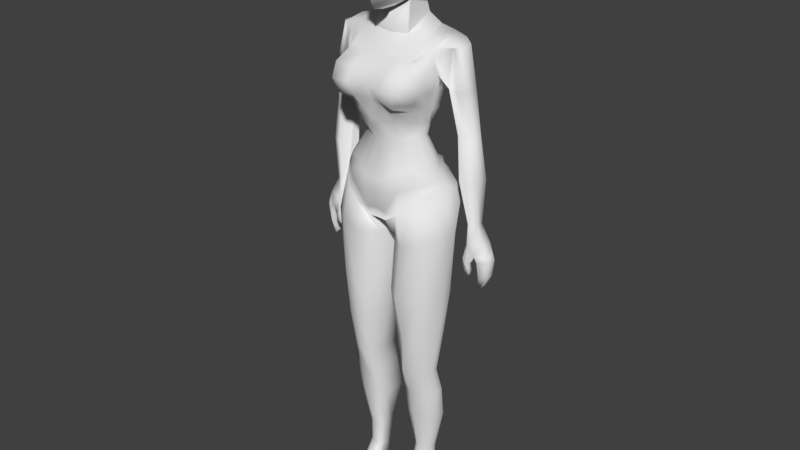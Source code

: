 # Source: NPC1.blend  (saved by Blender 2.78.0; exported with 4.5.12 LTS)
import bpy
from mathutils import Matrix  # noqa: F401  (used for matrix-valued properties, if any)

bpy.ops.wm.read_factory_settings(use_empty=True)
scene = bpy.context.scene
scene.name = 'Scene'

# ---- collections
col_collection_1 = bpy.data.collections.new('Collection 1'); scene.collection.children.link(col_collection_1)

# ---- materials (node trees are filled in below, after node groups)
mat_material = bpy.data.materials.new('Material')
mat_material.alpha_threshold = 0.0
mat_material.use_transparent_shadow = False
mat_material.roughness = 0.5
mat_material.line_color = (0.0, 0.0, 0.0, 1.0)

# ---- material node trees

# ---- world
world_world = bpy.data.worlds.new('World'); scene.world = world_world
world_world.color = (0.05088, 0.05088, 0.05088)
world_world.use_sun_shadow = False
world_world.sun_shadow_jitter_overblur = 0.0
world_world.cycles.sampling_method = 'MANUAL'

# ---- meshes
me_cube_001 = bpy.data.meshes.new('Cube.001')
me_cube_001.from_pydata([], [], [])
me_cube_001.use_remesh_preserve_volume = False
me_cube_001.use_remesh_preserve_attributes = False
me_cube_001.use_mirror_vertex_groups = False
me_cube_001.update()
me_cube = bpy.data.meshes.new('Cube')
me_cube.from_pydata([(0.1577, 0.04931, 1.105), (0.1483, -0.03827, 1.107), (0.1527, 0.08964, 1.473), (0.1537, -0.02309, 1.466), (0.0001987, 0.1248, 0.9865), (0.0001987, -0.07925, 1.003), (0.0001987, 0.09695, 1.558), (0.0001987, -0.07237, 1.482), (0.1295, 0.0319, 1.157), (0.09587, 0.02026, 1.252), (0.1406, 0.04666, 1.403), (0.1318, -0.03926, 1.156), (0.08405, -0.01631, 1.251), (0.1407, -0.03292, 1.398), (0.0001987, 0.1, 1.159), (0.0001987, 0.05467, 1.251), (0.0001987, 0.1048, 1.413), (0.0001987, -0.1243, 1.414), (0.0001987, -0.07302, 1.245), (0.0001987, -0.1024, 1.134), (0.06612, 0.1446, 1.012), (0.07027, -0.08602, 1.032), (0.09914, 0.09731, 1.525), (0.1079, -0.06781, 1.482), (0.06463, -0.08522, 1.162), (0.05042, -0.0532, 1.249), (0.1112, -0.1368, 1.412), (0.06683, 0.09539, 1.385), (0.06455, 0.05207, 1.249), (0.07082, 0.09207, 1.164), (0.0001987, 0.1179, 0.9935), (0.02652, -0.08122, 1.002), (0.04984, 0.1027, 1.542), (0.05452, -0.07423, 1.479), (0.03342, -0.103, 1.136), (0.02784, -0.06684, 1.246), (0.05446, -0.1458, 1.416), (0.02477, 0.09976, 1.385), (0.0418, 0.05248, 1.25), (0.03413, 0.1119, 1.161), (0.1498, 0.114, 1.063), (0.1228, -0.06504, 1.067), (0.1499, 0.09445, 1.513), (0.1495, -0.02632, 1.495), (0.106, -0.06062, 1.168), (0.07065, -0.03484, 1.249), (0.1447, -0.07351, 1.402), (0.1079, 0.07429, 1.406), (0.08325, 0.03299, 1.25), (0.09787, 0.06638, 1.173), (0.1498, 0.07255, 1.436), (0.1546, -0.01355, 1.444), (0.0001987, 0.1198, 1.484), (0.0001987, -0.09147, 1.458), (0.09795, 0.1165, 1.475), (0.1185, -0.1122, 1.451), (0.04271, 0.1174, 1.473), (0.05619, -0.112, 1.453), (0.1419, -0.04649, 1.447), (0.1342, 0.09422, 1.454), (0.1289, 0.03541, 1.357), (0.1177, -0.02845, 1.359), (0.0001987, 0.08962, 1.359), (0.0001987, -0.1055, 1.368), (0.05952, 0.0849, 1.338), (0.0907, -0.1327, 1.374), (0.023, 0.09133, 1.337), (0.04342, -0.1265, 1.377), (0.1078, -0.06559, 1.364), (0.09803, 0.05712, 1.356), (0.0001987, -0.1114, 1.326), (0.07023, -0.09992, 1.35), (0.03411, -0.1067, 1.343), (0.09521, -0.05972, 1.34), (0.1245, 0.03263, 1.331), (0.1148, -0.02703, 1.334), (0.0001987, 0.08695, 1.328), (0.05681, 0.07774, 1.314), (0.0241, 0.08668, 1.313), (0.09388, 0.05142, 1.328), (0.0001987, -0.1056, 1.288), (0.06377, -0.09101, 1.313), (0.02486, -0.1002, 1.307), (0.08397, -0.02777, 1.294), (0.1022, 0.02789, 1.291), (0.09782, -0.008252, 1.293), (0.0001987, 0.06944, 1.285), (0.06302, 0.05821, 1.285), (0.03956, 0.06238, 1.284), (0.08583, 0.04073, 1.288), (0.0001987, -0.1046, 1.093), (0.141, 0.03817, 1.141), (0.1373, -0.04042, 1.14), (0.0001987, 0.132, 1.117), (0.0767, -0.09384, 1.138), (0.07858, 0.1139, 1.151), (0.03375, -0.1049, 1.099), (0.03351, 0.1273, 1.126), (0.1026, 0.07855, 1.154), (0.1097, -0.05949, 1.147), (0.0001987, -0.09116, 1.04), (0.0819, -0.09503, 1.11), (0.03098, -0.09128, 1.034), (0.1163, -0.06534, 1.122), (0.1477, 0.04379, 1.129), (0.1421, -0.03946, 1.129), (0.0001987, 0.1262, 1.045), (0.08259, 0.1283, 1.123), (0.03583, 0.1474, 1.022), (0.1182, 0.09201, 1.129), (0.1555, 0.001388, 1.107), (0.1346, -0.001878, 1.157), (0.0932, 0.005925, 1.251), (0.142, 0.003859, 1.398), (0.05081, -0.00369, 1.629), (0.05563, -0.01798, 1.539), (0.1493, 0.01001, 1.43), (0.1293, 0.001571, 1.355), (0.1213, 0.001948, 1.331), (0.1063, 0.008667, 1.291), (0.1418, -0.001204, 1.142), (0.1479, 3.335e-05, 1.13), (0.0001987, 0.09695, 1.558), (0.04984, 0.1027, 1.542), (0.0001987, -0.07237, 1.482), (0.09914, 0.09731, 1.525), (0.1079, -0.06781, 1.482), (0.05452, -0.07423, 1.479), (0.0001987, 0.004213, 0.9966), (0.0001987, -0.07925, 1.003), (0.05291, 0.07769, 1.577), (0.0001987, 0.09695, 1.558), (0.04984, 0.1027, 1.542), (0.09923, 0.09743, 1.525), (0.07027, -0.08602, 1.032), (0.0001987, 0.09695, 1.558), (0.04984, 0.1027, 1.542), (0.0001987, -0.07237, 1.482), (0.1079, -0.06781, 1.482), (0.05452, -0.07423, 1.479), (0.04948, 0.05812, 1.644), (0.02652, -0.08122, 1.002), (0.0001987, -0.07237, 1.482), (0.05452, -0.07423, 1.479), (0.05755, -0.05423, 1.499), (0.0001987, -0.05318, 1.502), (0.0001987, -0.02585, 1.535), (0.1094, -0.01108, 1.528), (0.1089, -0.05313, 1.493), (0.1012, 0.06835, 1.556), (0.05291, 0.07769, 1.577), (0.05563, -0.01798, 1.539), (0.14, 0.07651, 1.544), (0.1012, 0.06835, 1.556), (0.1472, -0.01428, 1.516), (0.1089, -0.05313, 1.493), (0.1094, -0.01108, 1.528), (0.146, 0.01588, 1.535), (0.05291, 0.07769, 1.577), (0.0001987, 0.08378, 1.583), (0.0001987, -0.02585, 1.535), (0.05563, -0.01798, 1.539), (0.0001987, -0.02585, 1.535), (0.02501, 0.00296, 0.9961), (0.05563, -0.01798, 1.539), (0.0001987, -0.02585, 1.535), (0.05563, -0.01798, 1.539), (0.04948, 0.05812, 1.644), (0.0001987, 0.07926, 1.635), (0.0001987, -0.02876, 1.597), (0.05081, -0.00369, 1.629), (0.0001987, 0.1248, 0.9865), (0.0001987, 0.1179, 0.9935), (0.1228, -0.06504, 1.067), (0.2043, 0.06138, 1.522), (0.2581, 0.06365, 1.012), (0.2066, 0.02423, 1.518), (0.2581, 0.03586, 1.012), (0.2279, 0.05988, 1.008), (0.2279, 0.0385, 1.008), (0.2316, 0.01916, 1.403), (0.2457, 0.03225, 1.272), (0.2625, 0.02643, 1.144), (0.2223, 0.06661, 1.402), (0.2457, 0.06245, 1.272), (0.2625, 0.07024, 1.144), (0.1624, 0.05989, 1.4), (0.1878, 0.05872, 1.265), (0.1985, 0.06262, 1.135), (0.1994, 0.03006, 1.136), (0.1879, 0.03564, 1.265), (0.1644, 0.02209, 1.398), (0.2279, 0.05988, 1.008), (0.2279, 0.0385, 1.008), (0.1624, 0.05932, 1.4), (0.1878, 0.05872, 1.265), (0.1985, 0.06262, 1.135), (0.1994, 0.03006, 1.136), (0.1879, 0.03564, 1.265), (0.1644, 0.02209, 1.398), (0.1874, 0.006171, 1.52), (0.239, 0.0277, 1.014), (0.1815, 0.07278, 1.534), (0.2399, 0.07209, 1.014), (0.2328, 0.08893, 1.144), (0.2231, 0.08895, 1.273), (0.2001, 0.08511, 1.406), (0.232, 0.01452, 1.141), (0.2223, 0.0192, 1.27), (0.2042, 0.004317, 1.403), (0.1873, 0.006416, 1.52), (0.239, 0.0277, 1.014), (0.1805, 0.07307, 1.532), (0.2399, 0.07209, 1.014), (0.2328, 0.08893, 1.144), (0.2231, 0.08895, 1.273), (0.2, 0.08496, 1.406), (0.232, 0.01452, 1.141), (0.2223, 0.0192, 1.27), (0.2042, 0.004273, 1.403), (0.2457, 0.03225, 1.272), (0.2457, 0.06245, 1.272), (0.1878, 0.05872, 1.265), (0.1879, 0.03564, 1.265), (0.1878, 0.05872, 1.265), (0.1879, 0.03564, 1.265), (0.2231, 0.08895, 1.273), (0.2223, 0.0192, 1.27), (0.2231, 0.08895, 1.273), (0.2223, 0.0192, 1.27), (0.2429, 0.01925, 0.9493), (0.2842, 0.03081, 0.9597), (0.2842, 0.06931, 0.9597), (0.251, 0.08101, 0.9564), (0.2284, 0.06409, 0.9455), (0.2267, 0.03511, 0.9447), (0.2788, 0.01462, 0.9107), (0.3061, 0.03669, 0.9109), (0.3061, 0.06388, 0.9109), (0.2796, 0.08975, 0.904), (0.2725, 0.06019, 0.9035), (0.2725, 0.03927, 0.9035), (0.2795, 0.02282, 0.8611), (0.3009, 0.03915, 0.8584), (0.3009, 0.06176, 0.8584), (0.2803, 0.08536, 0.8606), (0.2776, 0.05869, 0.8634), (0.2776, 0.0413, 0.8634), (0.2744, 0.03272, 0.8162), (0.2862, 0.03937, 0.8278), (0.2862, 0.06198, 0.8278), (0.2751, 0.06884, 0.8166), (0.2738, 0.05891, 0.827), (0.2738, 0.04151, 0.827), (0.2693, 0.08659, 0.923), (0.2566, 0.0616, 0.9187), (0.267, 0.01658, 0.9265), (0.2982, 0.03457, 0.9285), (0.2982, 0.06584, 0.9285), (0.2564, 0.0374, 0.9178), (0.2693, 0.08659, 0.923), (0.2566, 0.0616, 0.9187), (0.2982, 0.03457, 0.9285), (0.2982, 0.06584, 0.9285), (0.2436, 0.02207, 0.8546), (0.2436, 0.03321, 0.8648), (0.2527, 0.01748, 0.8643), (0.2527, 0.0327, 0.873), (0.2348, 0.01748, 0.8751), (0.2348, 0.03117, 0.8817), (0.2506, 0.03117, 0.8893), (0.2506, 0.01341, 0.8877), (0.2328, 0.01137, 0.9135), (0.2328, 0.03321, 0.9089), (0.2514, 0.03219, 0.8984), (0.2514, 0.01341, 0.8994), (0.1483, -0.03827, 1.107), (0.06612, 0.1446, 1.012), (0.1555, 0.001388, 1.107), (0.1498, 0.114, 1.063), (0.1643, 0.02633, 1.398), (0.1577, 0.04931, 1.105), (0.0952, 0.02039, 0.1926), (0.1819, 0.04283, 0.9657), (0.1814, -0.003605, 0.9747), (0.01226, 0.007012, 0.9109), (0.148, 0.08065, 0.9539), (0.1752, -0.04969, 0.9691), (0.1382, -0.07683, 0.9582), (0.02639, 0.08808, 0.9541), (0.08071, -0.08283, 0.9366), (0.02813, -0.04191, 0.935), (0.06761, 0.1099, 0.9432), (0.1764, 0.0314, 0.7743), (0.1729, 0.003622, 0.7785), (0.01898, -0.0002862, 0.7794), (0.1512, 0.06977, 0.7705), (0.1664, -0.04039, 0.7772), (0.1387, -0.0716, 0.7721), (0.02586, 0.0701, 0.7762), (0.0752, -0.09739, 0.7667), (0.03138, -0.06305, 0.7743), (0.07403, 0.09003, 0.7666), (0.1723, 0.008344, 0.6418), (0.1685, -0.004865, 0.645), (0.03526, -0.000481, 0.6359), (0.1338, 0.04502, 0.6352), (0.1609, -0.03698, 0.6426), (0.1264, -0.06841, 0.6373), (0.03604, 0.06249, 0.6332), (0.08589, -0.07862, 0.6396), (0.04538, -0.05333, 0.6381), (0.08341, 0.07502, 0.6355), (0.1493, 0.008392, 0.5022), (0.1466, -0.005982, 0.5031), (0.05476, -0.006123, 0.5014), (0.1209, 0.03686, 0.5039), (0.14, -0.02941, 0.5029), (0.1207, -0.04823, 0.5059), (0.05176, 0.05107, 0.5013), (0.08004, -0.06799, 0.5034), (0.05895, -0.04695, 0.5035), (0.0806, 0.05036, 0.5077), (0.1576, 0.02629, 0.4216), (0.155, 0.007667, 0.4219), (0.05259, 0.001155, 0.4213), (0.1217, 0.06334, 0.4194), (0.1456, -0.01833, 0.4213), (0.1158, -0.03245, 0.4188), (0.05002, 0.0646, 0.4277), (0.08345, -0.03576, 0.4146), (0.06126, -0.02996, 0.4176), (0.0795, 0.07881, 0.4206), (0.1572, 0.03643, 0.3258), (0.1514, 0.01366, 0.324), (0.04646, 0.004254, 0.3269), (0.1327, 0.06011, 0.3255), (0.1441, -0.003175, 0.325), (0.118, -0.01902, 0.3257), (0.04454, 0.07957, 0.3293), (0.08459, -0.02431, 0.3283), (0.06109, -0.01639, 0.3276), (0.08316, 0.09333, 0.3268), (0.1274, 0.03799, 0.1908), (0.124, 0.02329, 0.1905), (0.06556, 0.02175, 0.1885), (0.1075, 0.05695, 0.1854), (0.1175, 0.01142, 0.1908), (0.1049, 0.002461, 0.1924), (0.06448, 0.05831, 0.1857), (0.08621, -0.001683, 0.1917), (0.07127, 0.009004, 0.1899), (0.08509, 0.06475, 0.1844), (0.09174, -0.1298, 0.0164), (0.1095, -0.1289, 0.01802), (0.1254, 0.0341, 0.1132), (0.1215, 0.02248, 0.1141), (0.06335, 0.01729, 0.1162), (0.1047, 0.052, 0.1105), (0.1153, 0.01067, 0.1149), (0.1024, 0.003328, 0.1183), (0.06636, 0.04341, 0.1156), (0.08395, -0.0006511, 0.1182), (0.06441, -4.171e-05, 0.12), (0.08279, 0.0541, 0.1129), (0.1312, 0.03728, 0.08067), (0.1272, 0.01775, 0.08714), (0.06902, 0.01307, 0.08838), (0.1116, 0.0502, 0.07222), (0.121, 0.006987, 0.09193), (0.108, -0.006499, 0.09728), (0.07568, 0.04944, 0.07476), (0.08947, -0.01045, 0.09775), (0.06987, -0.009435, 0.09834), (0.08897, 0.05792, 0.06715), (0.1409, 0.02479, 0.02854), (0.1342, 0.0005376, 0.0501), (0.06057, -0.008706, 0.05458), (0.1167, 0.05818, 0.02563), (0.1226, -0.01542, 0.05842), (0.1048, -0.03317, 0.06532), (0.07008, 0.04947, 0.02458), (0.08806, -0.03817, 0.06829), (0.06681, -0.03635, 0.06682), (0.09225, 0.0641, 0.02478), (0.1481, -0.08704, 0.01294), (0.1399, -0.1015, 0.02725), (0.04676, -0.1007, 0.02418), (0.1102, -0.07702, 0.008504), (0.1216, -0.1079, 0.03739), (0.107, -0.112, 0.03845), (0.0555, -0.0756, 0.006532), (0.09423, -0.1142, 0.03965), (0.06746, -0.1137, 0.03753), (0.09454, -0.08457, 0.007882), (0.126, -0.1175, 0.01062), (0.1262, -0.128, 0.02106), (0.06282, -0.1371, 0.01923), (0.1122, -0.116, 0.009417), (0.1159, -0.1333, 0.0274), (0.1069, -0.1322, 0.02862), (0.06447, -0.1264, 0.007676), (0.09053, -0.1346, 0.02685), (0.06808, -0.1352, 0.02841), (0.09893, -0.1148, 0.007519), (0.1221, -0.05859, 0.04861), (0.1058, -0.06994, 0.05278), (0.1137, -0.006728, 0.02153), (0.09094, -0.07365, 0.05492), (0.06711, -0.07244, 0.05315), (0.06781, -0.01102, 0.02359), (0.09435, -0.007035, 0.02255), (0.1368, -0.0471, 0.03943), (0.1462, -0.0273, 0.02273), (0.05413, -0.05162, 0.04039), (0.04948, 0.05812, 1.644), (0.0001987, 0.07926, 1.635), (0.0001987, -0.02876, 1.597), (0.05081, -0.00369, 1.629), (0.04665, 0.01947, 1.881), (0.0001987, 0.07806, 1.88), (0.0001987, -0.1032, 1.856), (0.02641, -0.04952, 1.873), (0.04865, 0.05248, 1.658), (0.1176, 0.07746, 1.67), (0.1474, 0.08907, 1.735), (0.1298, 0.08954, 1.798), (0.0965, 0.06995, 1.852), (0.08749, -0.04995, 1.833), (0.07653, -0.04002, 1.76), (0.08082, -0.0301, 1.728), (0.07489, -0.02017, 1.675), (0.04992, -0.02696, 1.631), (0.0001987, 0.08475, 1.651), (0.0001987, 0.1471, 1.676), (0.0001987, 0.177, 1.737), (0.0001987, 0.1591, 1.811), (0.0001987, 0.1368, 1.848), (0.0001987, -0.1151, 1.781), (0.0001987, -0.1151, 1.75), (0.0001987, -0.1304, 1.691), (0.0001987, -0.1086, 1.647), (0.0001987, -0.09141, 1.611)], [(133, 125), (162, 164), (165, 166), (43, 42), (3, 2), (282, 346), (344, 282), (348, 282), (350, 282), (282, 352), (282, 345)], [(115, 130, 140, 114), (108, 30, 4, 106), (57, 33, 7, 53), (126, 43, 154, 155), (110, 1, 276, 278), (96, 34, 19, 90), (34, 35, 18, 19), (67, 36, 17, 63), (56, 37, 16, 52), (88, 38, 15, 86), (38, 39, 14, 15), (120, 111, 11, 92), (111, 112, 12, 11), (117, 113, 13, 61), (48, 49, 29, 28), (89, 48, 28, 87), (59, 47, 27, 54), (68, 46, 26, 65), (44, 45, 25, 24), (99, 44, 24, 94), (21, 31, 141, 134), (58, 43, 23, 55), (109, 40, 20, 107), (28, 29, 39, 38), (87, 28, 38, 88), (54, 27, 37, 56), (65, 26, 36, 67), (24, 25, 35, 34), (94, 24, 34, 96), (4, 30, 172, 171), (136, 135, 159, 158), (55, 23, 33, 57), (107, 20, 30, 108), (104, 0, 40, 109), (51, 3, 43, 58), (1, 41, 173, 276), (92, 11, 44, 99), (11, 12, 45, 44), (61, 13, 46, 68), (50, 10, 47, 59), (84, 9, 48, 89), (9, 8, 49, 48), (2, 50, 59, 42), (13, 51, 58, 46), (26, 55, 57, 36), (22, 54, 56, 32), (46, 58, 55, 26), (42, 59, 54, 22), (32, 56, 52, 6), (36, 57, 53, 17), (113, 116, 51, 13), (10, 60, 69, 47), (75, 61, 68, 73), (71, 65, 67, 72), (27, 64, 66, 37), (73, 68, 65, 71), (47, 69, 64, 27), (118, 117, 61, 75), (37, 66, 62, 16), (72, 67, 63, 70), (82, 72, 70, 80), (119, 118, 75, 85), (83, 73, 71, 81), (81, 71, 72, 82), (85, 75, 73, 83), (60, 74, 79, 69), (64, 77, 78, 66), (69, 79, 77, 64), (66, 78, 76, 62), (12, 85, 83, 45), (25, 81, 82, 35), (45, 83, 81, 25), (112, 119, 85, 12), (35, 82, 80, 18), (74, 84, 89, 79), (77, 87, 88, 78), (79, 89, 87, 77), (78, 88, 86, 76), (105, 92, 99, 103), (8, 91, 98, 49), (29, 95, 97, 39), (101, 94, 96, 102), (49, 98, 95, 29), (103, 99, 94, 101), (121, 120, 92, 105), (102, 96, 90, 100), (39, 97, 93, 14), (31, 102, 100, 5), (110, 121, 105, 1), (41, 103, 101, 21), (21, 101, 102, 31), (1, 105, 103, 41), (91, 104, 109, 98), (95, 107, 108, 97), (98, 109, 107, 95), (97, 108, 106, 93), (0, 104, 121, 110), (104, 91, 120, 121), (9, 84, 119, 112), (84, 74, 118, 119), (74, 60, 117, 118), (10, 50, 116, 113), (30, 20, 277, 172), (42, 125, 153, 152), (0, 110, 278, 281), (23, 43, 126), (40, 0, 281, 279), (60, 10, 113, 117), (8, 9, 112, 111), (91, 8, 111, 120), (41, 21, 134, 173), (33, 23, 126, 127), (32, 6, 122, 123), (7, 33, 144, 145), (123, 122, 131, 132), (33, 7, 124, 127), (276, 173, 288, 287), (42, 22, 125), (134, 141, 291, 290), (132, 131, 135, 136), (127, 126, 138, 139), (127, 124, 137, 139), (139, 137, 142, 143), (151, 146, 145, 144), (147, 151, 144, 148), (149, 150, 151, 147), (157, 156, 155, 154), (152, 153, 156, 157), (22, 32, 150, 149), (33, 23, 148, 144), (169, 170, 418, 417), (158, 159, 168, 167), (160, 161, 170, 169), (277, 279, 286, 292), (202, 152, 157, 154, 200), (175, 177, 231, 232), (206, 202, 174, 183), (183, 174, 176, 180), (50, 186, 194), (178, 179, 193, 192), (179, 189, 197, 193), (175, 185, 182, 177), (185, 184, 181, 182), (184, 183, 180, 181), (203, 204, 185, 175), (204, 205, 184, 185), (205, 206, 183, 184), (201, 207, 189, 179), (207, 208, 190, 189), (208, 209, 191, 190), (193, 197, 196, 192), (197, 198, 195, 196), (198, 199, 280, 194, 195), (188, 178, 192, 196), (189, 190, 198, 197), (186, 187, 195, 194), (190, 191, 199, 198), (187, 188, 196, 195), (181, 180, 209, 208), (182, 181, 208, 207), (177, 182, 207, 201), (187, 186, 206, 205), (188, 187, 205, 204), (178, 188, 204, 203), (203, 175, 232, 233), (174, 202, 200, 176), (201, 207, 217, 211), (200, 202, 212, 210), (206, 202, 212, 216), (205, 206, 216, 215), (208, 209, 219, 218), (204, 205, 215, 214), (207, 208, 218, 217), (201, 203, 213, 211), (203, 204, 214, 213), (218, 208, 227, 229), (215, 205, 226, 228), (198, 195, 224, 225), (208, 181, 220, 227), (190, 198, 225, 223), (205, 187, 222, 226), (208, 190, 223, 227), (205, 184, 221, 226), (187, 195, 224, 222), (184, 181, 220, 221), (257, 256, 236, 237), (255, 254, 239, 240), (201, 179, 235, 230), (179, 178, 234, 235), (178, 203, 233, 234), (177, 201, 230, 231), (239, 238, 244, 245), (237, 236, 242, 243), (254, 258, 238, 239), (259, 255, 240, 241), (258, 257, 237, 238), (256, 259, 241, 236), (246, 245, 251, 252), (242, 247, 253, 248), (241, 240, 246, 247), (238, 237, 243, 244), (236, 241, 247, 242), (240, 239, 245, 246), (251, 250, 249, 248), (252, 251, 248, 253), (243, 242, 248, 249), (245, 244, 250, 251), (247, 246, 252, 253), (244, 243, 249, 250), (232, 231, 257, 258), (235, 234, 255, 259), (233, 232, 258, 254), (234, 233, 254, 255), (231, 230, 256, 257), (259, 255, 261), (257, 256, 262), (254, 258, 263, 260), (258, 257, 262, 263), (255, 254, 260, 261), (272, 230, 235, 273), (273, 235, 259, 274), (274, 259, 256, 275), (275, 256, 230, 272), (265, 267, 266, 264), (266, 271, 268, 264), (267, 270, 271, 266), (265, 269, 270, 267), (264, 268, 269, 265), (271, 275, 272, 268), (270, 274, 275, 271), (269, 273, 274, 270), (268, 272, 273, 269), (280, 116, 50, 194), (191, 51, 199), (163, 172, 289, 285), (180, 176, 210, 219), (163, 141, 129, 128), (3, 51, 191, 209, 219, 210, 200, 154, 43), (42, 152, 202, 206, 186, 50, 2), (199, 51, 116, 280), (173, 134, 290, 288), (278, 276, 287, 284), (172, 163, 128, 171), (20, 40, 279, 277), (31, 5, 129, 141), (284, 287, 297, 294), (288, 290, 300, 298), (286, 283, 293, 296), (283, 284, 294, 293), (287, 288, 298, 297), (292, 286, 296, 302), (281, 278, 284, 283), (172, 277, 292, 289), (141, 163, 285, 291), (279, 281, 283, 286), (301, 295, 305, 311), (295, 299, 309, 305), (294, 297, 307, 304), (298, 300, 310, 308), (296, 293, 303, 306), (293, 294, 304, 303), (285, 289, 299, 295), (291, 285, 295, 301), (289, 292, 302, 299), (290, 291, 301, 300), (309, 312, 322, 319), (311, 305, 315, 321), (305, 309, 319, 315), (304, 307, 317, 314), (308, 310, 320, 318), (306, 303, 313, 316), (299, 302, 312, 309), (300, 301, 311, 310), (302, 296, 306, 312), (297, 298, 308, 307), (319, 322, 332, 329), (321, 315, 325, 331), (315, 319, 329, 325), (314, 317, 327, 324), (318, 320, 330, 328), (316, 313, 323, 326), (310, 311, 321, 320), (312, 306, 316, 322), (307, 308, 318, 317), (303, 304, 314, 313), (332, 326, 336, 342), (330, 331, 341, 340), (329, 332, 342, 339), (331, 325, 335, 341), (325, 329, 339, 335), (324, 327, 337, 334), (320, 321, 331, 330), (322, 316, 326, 332), (317, 318, 328, 327), (313, 314, 324, 323), (342, 336, 346, 352), (340, 341, 351, 350), (339, 342, 352, 349), (341, 335, 345, 351), (335, 339, 349, 345), (334, 337, 347, 344), (327, 328, 338, 337), (323, 324, 334, 333), (326, 323, 333, 336), (328, 330, 340, 338), (337, 338, 348, 347), (333, 334, 344, 343), (336, 333, 343, 346), (338, 340, 350, 348), (285, 291, 289), (352, 346, 358, 364), (350, 351, 363, 362), (349, 352, 364, 361), (351, 345, 357, 363), (345, 349, 361, 357), (344, 347, 359, 356), (364, 358, 368, 374), (362, 363, 373, 372), (361, 364, 374, 371), (363, 357, 367, 373), (357, 361, 371, 367), (356, 359, 369, 366), (347, 348, 360, 359), (343, 344, 356, 355), (346, 343, 355, 358), (348, 350, 362, 360), (369, 370, 380, 379), (374, 368, 378, 384), (372, 373, 383, 382), (371, 374, 384, 381), (373, 367, 377, 383), (367, 371, 381, 377), (359, 360, 370, 369), (355, 356, 366, 365), (358, 355, 365, 368), (360, 362, 372, 370), (407, 413, 385, 388), (413, 412, 386, 385), (405, 406, 390, 389), (411, 407, 388, 394), (408, 409, 393, 392), (410, 411, 394, 391), (365, 366, 376, 375), (368, 365, 375, 378), (370, 372, 382, 380), (366, 369, 379, 376), (390, 392, 402, 400), (388, 385, 395, 398), (385, 386, 396, 395), (389, 390, 400, 399), (394, 388, 398, 404), (392, 393, 403, 402), (406, 408, 392, 390), (412, 405, 389, 386), (414, 410, 391, 387), (409, 414, 387, 393), (395, 396, 354, 398), (396, 399, 400, 354), (353, 402, 403, 397), (354, 400, 402, 353), (404, 353, 397, 401), (398, 354, 353, 404), (386, 389, 399, 396), (387, 391, 401, 397), (393, 387, 397, 403), (391, 394, 404, 401), (383, 377, 414, 409), (377, 381, 410, 414), (376, 379, 405, 412), (380, 382, 408, 406), (381, 384, 411, 410), (382, 383, 409, 408), (384, 378, 407, 411), (379, 380, 406, 405), (375, 376, 412, 413), (378, 375, 413, 407), (428, 427, 419, 422), (170, 167, 415, 418), (167, 168, 416, 415), (419, 420, 421, 422), (427, 437, 420, 419), (438, 428, 422, 421), (417, 418, 432, 442), (442, 432, 431, 441), (441, 431, 430, 440), (440, 430, 429, 439), (439, 429, 428, 438), (415, 416, 433, 423), (423, 433, 434, 424), (424, 434, 435, 425), (425, 435, 436, 426), (426, 436, 437, 427), (418, 415, 423, 432), (432, 423, 424, 431), (431, 424, 425, 430), (430, 425, 426, 429), (429, 426, 427, 428)])
me_cube.polygons.foreach_set('use_smooth', [True] * 397)
_ca = me_cube.color_attributes.new('Col', 'BYTE_COLOR', 'CORNER')
_ca.data.foreach_set('color', [1.0, 1.0, 1.0, 1.0, 1.0, 1.0, 1.0, 1.0, 1.0, 1.0, 1.0, 1.0, 1.0, 1.0, 1.0, 1.0, 1.0, 1.0, 1.0, 1.0, 1.0, 1.0, 1.0, 1.0, 1.0, 1.0, 1.0, 1.0, 1.0, 1.0, 1.0, 1.0, 1.0, 1.0, 1.0, 1.0, 1.0, 1.0, 1.0, 1.0, 1.0, 1.0, 1.0, 1.0, 1.0, 1.0, 1.0, 1.0, 1.0, 1.0, 1.0, 1.0, 1.0, 1.0, 1.0, 1.0, 1.0, 1.0, 1.0, 1.0, 1.0, 1.0, 1.0, 1.0, 1.0, 1.0, 1.0, 1.0, 1.0, 1.0, 1.0, 1.0, 1.0, 1.0, 1.0, 1.0, 1.0, 1.0, 1.0, 1.0, 1.0, 1.0, 1.0, 1.0, 1.0, 1.0, 1.0, 1.0, 1.0, 1.0, 1.0, 1.0, 1.0, 1.0, 1.0, 1.0, 1.0, 1.0, 1.0, 1.0, 1.0, 1.0, 1.0, 1.0, 1.0, 1.0, 1.0, 1.0, 1.0, 1.0, 1.0, 1.0, 1.0, 1.0, 1.0, 1.0, 1.0, 1.0, 1.0, 1.0, 1.0, 1.0, 1.0, 1.0, 1.0, 1.0, 1.0, 1.0, 1.0, 1.0, 1.0, 1.0, 1.0, 1.0, 1.0, 1.0, 1.0, 1.0, 1.0, 1.0, 1.0, 1.0, 1.0, 1.0, 1.0, 1.0, 1.0, 1.0, 1.0, 1.0, 1.0, 1.0, 1.0, 1.0, 1.0, 1.0, 1.0, 1.0, 1.0, 1.0, 1.0, 1.0, 1.0, 1.0, 1.0, 1.0, 1.0, 1.0, 1.0, 1.0, 1.0, 1.0, 1.0, 1.0, 1.0, 1.0, 1.0, 1.0, 1.0, 1.0, 1.0, 1.0, 1.0, 1.0, 1.0, 1.0, 1.0, 1.0, 1.0, 1.0, 1.0, 1.0, 1.0, 1.0, 1.0, 1.0, 1.0, 1.0, 1.0, 1.0, 1.0, 1.0, 1.0, 1.0, 1.0, 1.0, 1.0, 1.0, 1.0, 1.0, 1.0, 1.0, 1.0, 1.0, 1.0, 1.0, 1.0, 1.0, 1.0, 1.0, 1.0, 1.0, 1.0, 1.0, 1.0, 1.0, 1.0, 1.0, 1.0, 1.0, 1.0, 1.0, 1.0, 1.0, 1.0, 1.0, 1.0, 1.0, 1.0, 1.0, 1.0, 1.0, 1.0, 1.0, 1.0, 1.0, 1.0, 1.0, 1.0, 1.0, 1.0, 1.0, 1.0, 1.0, 1.0, 1.0, 1.0, 1.0, 1.0, 1.0, 1.0, 1.0, 1.0, 1.0, 1.0, 1.0, 1.0, 1.0, 1.0, 1.0, 1.0, 1.0, 1.0, 1.0, 1.0, 1.0, 1.0, 1.0, 1.0, 1.0, 1.0, 1.0, 1.0, 1.0, 1.0, 1.0, 1.0, 1.0, 1.0, 1.0, 1.0, 1.0, 1.0, 1.0, 1.0, 1.0, 1.0, 1.0, 1.0, 1.0, 1.0, 1.0, 1.0, 1.0, 1.0, 1.0, 1.0, 1.0, 1.0, 1.0, 1.0, 1.0, 1.0, 1.0, 1.0, 1.0, 1.0, 1.0, 1.0, 1.0, 1.0, 1.0, 1.0, 1.0, 1.0, 1.0, 1.0, 1.0, 1.0, 1.0, 1.0, 1.0, 1.0, 1.0, 1.0, 1.0, 1.0, 1.0, 1.0, 1.0, 1.0, 1.0, 1.0, 1.0, 1.0, 1.0, 1.0, 1.0, 1.0, 1.0, 1.0, 1.0, 1.0, 1.0, 1.0, 1.0, 1.0, 1.0, 1.0, 1.0, 1.0, 1.0, 1.0, 1.0, 1.0, 1.0, 1.0, 1.0, 1.0, 1.0, 1.0, 1.0, 1.0, 1.0, 1.0, 1.0, 1.0, 1.0, 1.0, 1.0, 1.0, 1.0, 1.0, 1.0, 1.0, 1.0, 1.0, 1.0, 1.0, 1.0, 1.0, 1.0, 1.0, 1.0, 1.0, 1.0, 1.0, 1.0, 1.0, 1.0, 1.0, 1.0, 1.0, 1.0, 1.0, 1.0, 1.0, 1.0, 1.0, 1.0, 1.0, 1.0, 1.0, 1.0, 1.0, 1.0, 1.0, 1.0, 1.0, 1.0, 1.0, 1.0, 1.0, 1.0, 1.0, 1.0, 1.0, 1.0, 1.0, 1.0, 1.0, 1.0, 1.0, 1.0, 1.0, 1.0, 1.0, 1.0, 1.0, 1.0, 1.0, 1.0, 1.0, 1.0, 1.0, 1.0, 1.0, 1.0, 1.0, 1.0, 1.0, 1.0, 1.0, 1.0, 1.0, 1.0, 1.0, 1.0, 1.0, 1.0, 1.0, 1.0, 1.0, 1.0, 1.0, 1.0, 1.0, 1.0, 1.0, 1.0, 1.0, 1.0, 1.0, 1.0, 1.0, 1.0, 1.0, 1.0, 1.0, 1.0, 1.0, 1.0, 1.0, 1.0, 1.0, 1.0, 1.0, 1.0, 1.0, 1.0, 1.0, 1.0, 1.0, 1.0, 1.0, 1.0, 1.0, 1.0, 1.0, 1.0, 1.0, 1.0, 1.0, 1.0, 1.0, 1.0, 1.0, 1.0, 1.0, 1.0, 1.0, 1.0, 1.0, 1.0, 1.0, 1.0, 1.0, 1.0, 1.0, 1.0, 1.0, 1.0, 1.0, 1.0, 1.0, 1.0, 1.0, 1.0, 1.0, 1.0, 1.0, 1.0, 1.0, 1.0, 1.0, 1.0, 1.0, 1.0, 1.0, 1.0, 1.0, 1.0, 1.0, 1.0, 1.0, 1.0, 1.0, 1.0, 1.0, 1.0, 1.0, 1.0, 1.0, 1.0, 1.0, 1.0, 1.0, 1.0, 1.0, 1.0, 1.0, 1.0, 1.0, 1.0, 1.0, 1.0, 1.0, 1.0, 1.0, 1.0, 1.0, 1.0, 1.0, 1.0, 1.0, 1.0, 1.0, 1.0, 1.0, 1.0, 1.0, 1.0, 1.0, 1.0, 1.0, 1.0, 1.0, 1.0, 1.0, 1.0, 1.0, 1.0, 1.0, 1.0, 1.0, 1.0, 1.0, 1.0, 1.0, 1.0, 1.0, 1.0, 1.0, 1.0, 1.0, 1.0, 1.0, 1.0, 1.0, 1.0, 1.0, 1.0, 1.0, 1.0, 1.0, 1.0, 1.0, 1.0, 1.0, 1.0, 1.0, 1.0, 1.0, 1.0, 1.0, 1.0, 1.0, 1.0, 1.0, 1.0, 1.0, 1.0, 1.0, 1.0, 1.0, 1.0, 1.0, 1.0, 1.0, 1.0, 1.0, 1.0, 1.0, 1.0, 1.0, 1.0, 1.0, 1.0, 1.0, 1.0, 1.0, 1.0, 1.0, 1.0, 1.0, 1.0, 1.0, 1.0, 1.0, 1.0, 1.0, 1.0, 1.0, 1.0, 1.0, 1.0, 1.0, 1.0, 1.0, 1.0, 1.0, 1.0, 1.0, 1.0, 1.0, 1.0, 1.0, 1.0, 1.0, 1.0, 1.0, 1.0, 1.0, 1.0, 1.0, 1.0, 1.0, 1.0, 1.0, 1.0, 1.0, 1.0, 1.0, 1.0, 1.0, 1.0, 1.0, 1.0, 1.0, 1.0, 1.0, 1.0, 1.0, 1.0, 1.0, 1.0, 1.0, 1.0, 1.0, 1.0, 1.0, 1.0, 1.0, 1.0, 1.0, 1.0, 1.0, 1.0, 1.0, 1.0, 1.0, 1.0, 1.0, 1.0, 1.0, 1.0, 1.0, 1.0, 1.0, 1.0, 1.0, 1.0, 1.0, 1.0, 1.0, 1.0, 1.0, 1.0, 1.0, 1.0, 1.0, 1.0, 1.0, 1.0, 1.0, 1.0, 1.0, 1.0, 1.0, 1.0, 1.0, 1.0, 1.0, 1.0, 1.0, 1.0, 1.0, 1.0, 1.0, 1.0, 1.0, 1.0, 1.0, 1.0, 1.0, 1.0, 1.0, 1.0, 1.0, 1.0, 1.0, 1.0, 1.0, 1.0, 1.0, 1.0, 1.0, 1.0, 1.0, 1.0, 1.0, 1.0, 1.0, 1.0, 1.0, 1.0, 1.0, 1.0, 1.0, 1.0, 1.0, 1.0, 1.0, 1.0, 1.0, 1.0, 1.0, 1.0, 1.0, 1.0, 1.0, 1.0, 1.0, 1.0, 1.0, 1.0, 1.0, 1.0, 1.0, 1.0, 1.0, 1.0, 1.0, 1.0, 1.0, 1.0, 1.0, 1.0, 1.0, 1.0, 1.0, 1.0, 1.0, 1.0, 1.0, 1.0, 1.0, 1.0, 1.0, 1.0, 1.0, 1.0, 1.0, 1.0, 1.0, 1.0, 1.0, 1.0, 1.0, 1.0, 1.0, 1.0, 1.0, 1.0, 1.0, 1.0, 1.0, 1.0, 1.0, 1.0, 1.0, 1.0, 1.0, 1.0, 1.0, 1.0, 1.0, 1.0, 1.0, 1.0, 1.0, 1.0, 1.0, 1.0, 1.0, 1.0, 1.0, 1.0, 1.0, 1.0, 1.0, 1.0, 1.0, 1.0, 1.0, 1.0, 1.0, 1.0, 1.0, 1.0, 1.0, 1.0, 1.0, 1.0, 1.0, 1.0, 1.0, 1.0, 1.0, 1.0, 1.0, 1.0, 1.0, 1.0, 1.0, 1.0, 1.0, 1.0, 1.0, 1.0, 1.0, 1.0, 1.0, 1.0, 1.0, 1.0, 1.0, 1.0, 1.0, 1.0, 1.0, 1.0, 1.0, 1.0, 1.0, 1.0, 1.0, 1.0, 1.0, 1.0, 1.0, 1.0, 1.0, 1.0, 1.0, 1.0, 1.0, 1.0, 1.0, 1.0, 1.0, 1.0, 1.0, 1.0, 1.0, 1.0, 1.0, 1.0, 1.0, 1.0, 1.0, 1.0, 1.0, 1.0, 1.0, 1.0, 1.0, 1.0, 1.0, 1.0, 1.0, 1.0, 1.0, 1.0, 1.0, 1.0, 1.0, 1.0, 1.0, 1.0, 1.0, 1.0, 1.0, 1.0, 1.0, 1.0, 1.0, 1.0, 1.0, 1.0, 1.0, 1.0, 1.0, 1.0, 1.0, 1.0, 1.0, 1.0, 1.0, 1.0, 1.0, 1.0, 1.0, 1.0, 1.0, 1.0, 1.0, 1.0, 1.0, 1.0, 1.0, 1.0, 1.0, 1.0, 1.0, 1.0, 1.0, 1.0, 1.0, 1.0, 1.0, 1.0, 1.0, 1.0, 1.0, 1.0, 1.0, 1.0, 1.0, 1.0, 1.0, 1.0, 1.0, 1.0, 1.0, 1.0, 1.0, 1.0, 1.0, 1.0, 1.0, 1.0, 1.0, 1.0, 1.0, 1.0, 1.0, 1.0, 1.0, 1.0, 1.0, 1.0, 1.0, 1.0, 1.0, 1.0, 1.0, 1.0, 1.0, 1.0, 1.0, 1.0, 1.0, 1.0, 1.0, 1.0, 1.0, 1.0, 1.0, 1.0, 1.0, 1.0, 1.0, 1.0, 1.0, 1.0, 1.0, 1.0, 1.0, 1.0, 1.0, 1.0, 1.0, 1.0, 1.0, 1.0, 1.0, 1.0, 1.0, 1.0, 1.0, 1.0, 1.0, 1.0, 1.0, 1.0, 1.0, 1.0, 1.0, 1.0, 1.0, 1.0, 1.0, 1.0, 1.0, 1.0, 1.0, 1.0, 1.0, 1.0, 1.0, 1.0, 1.0, 1.0, 1.0, 1.0, 1.0, 1.0, 1.0, 1.0, 1.0, 1.0, 1.0, 1.0, 1.0, 1.0, 1.0, 1.0, 1.0, 1.0, 1.0, 1.0, 1.0, 1.0, 1.0, 1.0, 1.0, 1.0, 1.0, 1.0, 1.0, 1.0, 1.0, 1.0, 1.0, 1.0, 1.0, 1.0, 1.0, 1.0, 1.0, 1.0, 1.0, 1.0, 1.0, 1.0, 1.0, 1.0, 1.0, 1.0, 1.0, 1.0, 1.0, 1.0, 1.0, 1.0, 1.0, 1.0, 1.0, 1.0, 1.0, 1.0, 1.0, 1.0, 1.0, 1.0, 1.0, 1.0, 1.0, 1.0, 1.0, 1.0, 1.0, 1.0, 1.0, 1.0, 1.0, 1.0, 1.0, 1.0, 1.0, 1.0, 1.0, 1.0, 1.0, 1.0, 1.0, 1.0, 1.0, 1.0, 1.0, 1.0, 1.0, 1.0, 1.0, 1.0, 1.0, 1.0, 1.0, 1.0, 1.0, 1.0, 1.0, 1.0, 1.0, 1.0, 1.0, 1.0, 1.0, 1.0, 1.0, 1.0, 1.0, 1.0, 1.0, 1.0, 1.0, 1.0, 1.0, 1.0, 1.0, 1.0, 1.0, 1.0, 1.0, 1.0, 1.0, 1.0, 1.0, 1.0, 1.0, 1.0, 1.0, 1.0, 1.0, 1.0, 1.0, 1.0, 1.0, 1.0, 1.0, 1.0, 1.0, 1.0, 1.0, 1.0, 1.0, 1.0, 1.0, 1.0, 1.0, 1.0, 1.0, 1.0, 1.0, 1.0, 1.0, 1.0, 1.0, 1.0, 1.0, 1.0, 1.0, 1.0, 1.0, 1.0, 1.0, 1.0, 1.0, 1.0, 1.0, 1.0, 1.0, 1.0, 1.0, 1.0, 1.0, 1.0, 1.0, 1.0, 1.0, 1.0, 1.0, 1.0, 1.0, 1.0, 1.0, 1.0, 1.0, 1.0, 1.0, 1.0, 1.0, 1.0, 1.0, 1.0, 1.0, 1.0, 1.0, 1.0, 1.0, 1.0, 1.0, 1.0, 1.0, 1.0, 1.0, 1.0, 1.0, 1.0, 1.0, 1.0, 1.0, 1.0, 1.0, 1.0, 1.0, 1.0, 1.0, 1.0, 1.0, 1.0, 1.0, 1.0, 1.0, 1.0, 1.0, 1.0, 1.0, 1.0, 1.0, 1.0, 1.0, 1.0, 1.0, 1.0, 1.0, 1.0, 1.0, 1.0, 1.0, 1.0, 1.0, 1.0, 1.0, 1.0, 1.0, 1.0, 1.0, 1.0, 1.0, 1.0, 1.0, 1.0, 1.0, 1.0, 1.0, 1.0, 1.0, 1.0, 1.0, 1.0, 1.0, 1.0, 1.0, 1.0, 1.0, 1.0, 1.0, 1.0, 1.0, 1.0, 1.0, 1.0, 1.0, 1.0, 1.0, 1.0, 1.0, 1.0, 1.0, 1.0, 1.0, 1.0, 1.0, 1.0, 1.0, 1.0, 1.0, 1.0, 1.0, 1.0, 1.0, 1.0, 1.0, 1.0, 1.0, 1.0, 1.0, 1.0, 1.0, 1.0, 1.0, 1.0, 1.0, 1.0, 1.0, 1.0, 1.0, 1.0, 1.0, 1.0, 1.0, 1.0, 1.0, 1.0, 1.0, 1.0, 1.0, 1.0, 1.0, 1.0, 1.0, 1.0, 1.0, 1.0, 1.0, 1.0, 1.0, 1.0, 1.0, 1.0, 1.0, 1.0, 1.0, 1.0, 1.0, 1.0, 1.0, 1.0, 1.0, 1.0, 1.0, 1.0, 1.0, 1.0, 1.0, 1.0, 1.0, 1.0, 1.0, 1.0, 1.0, 1.0, 1.0, 1.0, 1.0, 1.0, 1.0, 1.0, 1.0, 1.0, 1.0, 1.0, 1.0, 1.0, 1.0, 1.0, 1.0, 1.0, 1.0, 1.0, 1.0, 1.0, 1.0, 1.0, 1.0, 1.0, 1.0, 1.0, 1.0, 1.0, 1.0, 1.0, 1.0, 1.0, 1.0, 1.0, 1.0, 1.0, 1.0, 1.0, 1.0, 1.0, 1.0, 1.0, 1.0, 1.0, 1.0, 1.0, 1.0, 1.0, 1.0, 1.0, 1.0, 1.0, 1.0, 1.0, 1.0, 1.0, 1.0, 1.0, 1.0, 1.0, 1.0, 1.0, 1.0, 1.0, 1.0, 1.0, 1.0, 1.0, 1.0, 1.0, 1.0, 1.0, 1.0, 1.0, 1.0, 1.0, 1.0, 1.0, 1.0, 1.0, 1.0, 1.0, 1.0, 1.0, 1.0, 1.0, 1.0, 1.0, 1.0, 1.0, 1.0, 1.0, 1.0, 1.0, 1.0, 1.0, 1.0, 1.0, 1.0, 1.0, 1.0, 1.0, 1.0, 1.0, 1.0, 1.0, 1.0, 1.0, 1.0, 1.0, 1.0, 1.0, 1.0, 1.0, 1.0, 1.0, 1.0, 1.0, 1.0, 1.0, 1.0, 1.0, 1.0, 1.0, 1.0, 1.0, 1.0, 1.0, 1.0, 1.0, 1.0, 1.0, 1.0, 1.0, 1.0, 1.0, 1.0, 1.0, 1.0, 1.0, 1.0, 1.0, 1.0, 1.0, 1.0, 1.0, 1.0, 1.0, 1.0, 1.0, 1.0, 1.0, 1.0, 1.0, 1.0, 1.0, 1.0, 1.0, 1.0, 1.0, 1.0, 1.0, 1.0, 1.0, 1.0, 1.0, 1.0, 1.0, 1.0, 1.0, 1.0, 1.0, 1.0, 1.0, 1.0, 1.0, 1.0, 1.0, 1.0, 1.0, 1.0, 1.0, 1.0, 1.0, 1.0, 1.0, 1.0, 1.0, 1.0, 1.0, 1.0, 1.0, 1.0, 1.0, 1.0, 1.0, 1.0, 1.0, 1.0, 1.0, 1.0, 1.0, 1.0, 1.0, 1.0, 1.0, 1.0, 1.0, 1.0, 1.0, 1.0, 1.0, 1.0, 1.0, 1.0, 1.0, 1.0, 1.0, 1.0, 1.0, 1.0, 1.0, 1.0, 1.0, 1.0, 1.0, 1.0, 1.0, 1.0, 1.0, 1.0, 1.0, 1.0, 1.0, 1.0, 1.0, 1.0, 1.0, 1.0, 1.0, 1.0, 1.0, 1.0, 1.0, 1.0, 1.0, 1.0, 1.0, 1.0, 1.0, 1.0, 1.0, 1.0, 1.0, 1.0, 1.0, 1.0, 1.0, 1.0, 1.0, 1.0, 1.0, 1.0, 1.0, 1.0, 1.0, 1.0, 1.0, 1.0, 1.0, 1.0, 1.0, 1.0, 1.0, 1.0, 1.0, 1.0, 1.0, 1.0, 1.0, 1.0, 1.0, 1.0, 1.0, 1.0, 1.0, 1.0, 1.0, 1.0, 1.0, 1.0, 1.0, 1.0, 1.0, 1.0, 1.0, 1.0, 1.0, 1.0, 1.0, 1.0, 1.0, 1.0, 1.0, 1.0, 1.0, 1.0, 1.0, 1.0, 1.0, 1.0, 1.0, 1.0, 1.0, 1.0, 1.0, 1.0, 1.0, 1.0, 1.0, 1.0, 1.0, 1.0, 1.0, 1.0, 1.0, 1.0, 1.0, 1.0, 1.0, 1.0, 1.0, 1.0, 1.0, 1.0, 1.0, 1.0, 1.0, 1.0, 1.0, 1.0, 1.0, 1.0, 1.0, 1.0, 1.0, 1.0, 1.0, 1.0, 1.0, 1.0, 1.0, 1.0, 1.0, 1.0, 1.0, 1.0, 1.0, 1.0, 1.0, 1.0, 1.0, 1.0, 1.0, 1.0, 1.0, 1.0, 1.0, 1.0, 1.0, 1.0, 1.0, 1.0, 1.0, 1.0, 1.0, 1.0, 1.0, 1.0, 1.0, 1.0, 1.0, 1.0, 1.0, 1.0, 1.0, 1.0, 1.0, 1.0, 1.0, 1.0, 1.0, 1.0, 1.0, 1.0, 1.0, 1.0, 1.0, 1.0, 1.0, 1.0, 1.0, 1.0, 1.0, 1.0, 1.0, 1.0, 1.0, 1.0, 1.0, 1.0, 1.0, 1.0, 1.0, 1.0, 1.0, 1.0, 1.0, 1.0, 1.0, 1.0, 1.0, 1.0, 1.0, 1.0, 1.0, 1.0, 1.0, 1.0, 1.0, 1.0, 1.0, 1.0, 1.0, 1.0, 1.0, 1.0, 1.0, 1.0, 1.0, 1.0, 1.0, 1.0, 1.0, 1.0, 1.0, 1.0, 1.0, 1.0, 1.0, 1.0, 1.0, 1.0, 1.0, 1.0, 1.0, 1.0, 1.0, 1.0, 1.0, 1.0, 1.0, 1.0, 1.0, 1.0, 1.0, 1.0, 1.0, 1.0, 1.0, 1.0, 1.0, 1.0, 1.0, 1.0, 1.0, 1.0, 1.0, 1.0, 1.0, 1.0, 1.0, 1.0, 1.0, 1.0, 1.0, 1.0, 1.0, 1.0, 1.0, 1.0, 1.0, 1.0, 1.0, 1.0, 1.0, 1.0, 1.0, 1.0, 1.0, 1.0, 1.0, 1.0, 1.0, 1.0, 1.0, 1.0, 1.0, 1.0, 1.0, 1.0, 1.0, 1.0, 1.0, 1.0, 1.0, 1.0, 1.0, 1.0, 1.0, 1.0, 1.0, 1.0, 1.0, 1.0, 1.0, 1.0, 1.0, 1.0, 1.0, 1.0, 1.0, 1.0, 1.0, 1.0, 1.0, 1.0, 1.0, 1.0, 1.0, 1.0, 1.0, 1.0, 1.0, 1.0, 1.0, 1.0, 1.0, 1.0, 1.0, 1.0, 1.0, 1.0, 1.0, 1.0, 1.0, 1.0, 1.0, 1.0, 1.0, 1.0, 1.0, 1.0, 1.0, 1.0, 1.0, 1.0, 1.0, 1.0, 1.0, 1.0, 1.0, 1.0, 1.0, 1.0, 1.0, 1.0, 1.0, 1.0, 1.0, 1.0, 1.0, 1.0, 1.0, 1.0, 1.0, 1.0, 1.0, 1.0, 1.0, 1.0, 1.0, 1.0, 1.0, 1.0, 1.0, 1.0, 1.0, 1.0, 1.0, 1.0, 1.0, 1.0, 1.0, 1.0, 1.0, 1.0, 1.0, 1.0, 1.0, 1.0, 1.0, 1.0, 1.0, 1.0, 1.0, 1.0, 1.0, 1.0, 1.0, 1.0, 1.0, 1.0, 1.0, 1.0, 1.0, 1.0, 1.0, 1.0, 1.0, 1.0, 1.0, 1.0, 1.0, 1.0, 1.0, 1.0, 1.0, 1.0, 1.0, 1.0, 1.0, 1.0, 1.0, 1.0, 1.0, 1.0, 1.0, 1.0, 1.0, 1.0, 1.0, 1.0, 1.0, 1.0, 1.0, 1.0, 1.0, 1.0, 1.0, 1.0, 1.0, 1.0, 1.0, 1.0, 1.0, 1.0, 1.0, 1.0, 1.0, 1.0, 1.0, 1.0, 1.0, 1.0, 1.0, 1.0, 1.0, 1.0, 1.0, 1.0, 1.0, 1.0, 1.0, 1.0, 1.0, 1.0, 1.0, 1.0, 1.0, 1.0, 1.0, 1.0, 1.0, 1.0, 1.0, 1.0, 1.0, 1.0, 1.0, 1.0, 1.0, 1.0, 1.0, 1.0, 1.0, 1.0, 1.0, 1.0, 1.0, 1.0, 1.0, 1.0, 1.0, 1.0, 1.0, 1.0, 1.0, 1.0, 1.0, 1.0, 1.0, 1.0, 1.0, 1.0, 1.0, 1.0, 1.0, 1.0, 1.0, 1.0, 1.0, 1.0, 1.0, 1.0, 1.0, 1.0, 1.0, 1.0, 1.0, 1.0, 1.0, 1.0, 1.0, 1.0, 1.0, 1.0, 1.0, 1.0, 1.0, 1.0, 1.0, 1.0, 1.0, 1.0, 1.0, 1.0, 1.0, 1.0, 1.0, 1.0, 1.0, 1.0, 1.0, 1.0, 1.0, 1.0, 1.0, 1.0, 1.0, 1.0, 1.0, 1.0, 1.0, 1.0, 1.0, 1.0, 1.0, 1.0, 1.0, 1.0, 1.0, 1.0, 1.0, 1.0, 1.0, 1.0, 1.0, 1.0, 1.0, 1.0, 1.0, 1.0, 1.0, 1.0, 1.0, 1.0, 1.0, 1.0, 1.0, 1.0, 1.0, 1.0, 1.0, 1.0, 1.0, 1.0, 1.0, 0.9911, 0.9911, 0.9911, 0.9961, 0.9911, 0.9911, 0.9911, 0.9961, 1.0, 1.0, 1.0, 1.0, 0.9911, 0.9911, 0.9911, 0.9961, 0.9911, 0.9911, 0.9911, 0.9961, 0.9911, 0.9911, 0.9911, 0.9961, 0.9911, 0.9911, 0.9911, 0.9961, 0.9911, 0.9911, 0.9911, 0.9961, 1.0, 1.0, 1.0, 1.0, 1.0, 1.0, 1.0, 1.0, 0.9911, 0.9911, 0.9911, 0.9961, 1.0, 1.0, 1.0, 1.0, 0.9911, 0.9911, 0.9911, 0.9961, 0.9911, 0.9911, 0.9911, 0.9961, 1.0, 1.0, 1.0, 1.0, 0.9911, 0.9911, 0.9911, 0.9961, 0.9911, 0.9911, 0.9911, 0.9961, 0.9911, 0.9911, 0.9911, 0.9961, 0.9911, 0.9911, 0.9911, 0.9961, 0.9911, 0.9911, 0.9911, 0.9961, 1.0, 1.0, 1.0, 1.0, 1.0, 1.0, 1.0, 1.0, 0.9911, 0.9911, 0.9911, 0.9961, 1.0, 1.0, 1.0, 1.0, 0.9911, 0.9911, 0.9911, 0.9961, 1.0, 1.0, 1.0, 1.0, 1.0, 1.0, 1.0, 1.0, 0.9911, 0.9911, 0.9911, 0.9961, 0.9911, 0.9911, 0.9911, 0.9961, 0.9911, 0.9911, 0.9911, 0.9961, 1.0, 1.0, 1.0, 1.0, 0.9911, 0.9911, 0.9911, 0.9961, 0.9911, 0.9911, 0.9911, 0.9961, 0.9911, 0.9911, 0.9911, 0.9961, 0.9911, 0.9911, 0.9911, 0.9961, 1.0, 1.0, 1.0, 1.0, 1.0, 1.0, 1.0, 1.0, 0.9911, 0.9911, 0.9911, 0.9961, 1.0, 1.0, 1.0, 1.0, 1.0, 1.0, 1.0, 1.0, 0.9911, 0.9911, 0.9911, 0.9961, 0.9911, 0.9911, 0.9911, 0.9961, 0.9911, 0.9911, 0.9911, 0.9961, 0.9911, 0.9911, 0.9911, 0.9961, 0.9911, 0.9911, 0.9911, 0.9961, 0.9911, 0.9911, 0.9911, 0.9961, 1.0, 1.0, 1.0, 1.0, 0.9911, 0.9911, 0.9911, 0.9961, 0.9911, 0.9911, 0.9911, 0.9961, 1.0, 1.0, 1.0, 1.0, 1.0, 1.0, 1.0, 1.0, 0.9911, 0.9911, 0.9911, 0.9961, 1.0, 1.0, 1.0, 1.0, 0.9911, 0.9911, 0.9911, 0.9961, 0.9911, 0.9911, 0.9911, 0.9961, 1.0, 1.0, 1.0, 1.0, 1.0, 1.0, 1.0, 1.0, 0.9911, 0.9911, 0.9911, 0.9961, 0.9911, 0.9911, 0.9911, 0.9961, 1.0, 1.0, 1.0, 1.0, 0.9911, 0.9911, 0.9911, 0.9961, 0.9911, 0.9911, 0.9911, 0.9961, 0.9911, 0.9911, 0.9911, 0.9961, 0.9911, 0.9911, 0.9911, 0.9961, 0.9911, 0.9911, 0.9911, 0.9961, 0.9911, 0.9911, 0.9911, 0.9961, 0.9911, 0.9911, 0.9911, 0.9961, 0.9911, 0.9911, 0.9911, 0.9961, 0.9911, 0.9911, 0.9911, 0.9961, 1.0, 1.0, 1.0, 1.0, 0.9911, 0.9911, 0.9911, 0.9961, 0.9911, 0.9911, 0.9911, 0.9961, 0.9911, 0.9911, 0.9911, 0.9961, 0.9911, 0.9911, 0.9911, 0.9961, 0.9911, 0.9911, 0.9911, 0.9961, 0.9911, 0.9911, 0.9911, 0.9961, 1.0, 1.0, 1.0, 1.0, 0.9911, 0.9911, 0.9911, 0.9961, 0.9911, 0.9911, 0.9911, 0.9961, 1.0, 1.0, 1.0, 1.0, 0.9911, 0.9911, 0.9911, 0.9961, 1.0, 1.0, 1.0, 1.0, 1.0, 1.0, 1.0, 1.0, 0.9911, 0.9911, 0.9911, 0.9961, 0.9911, 0.9911, 0.9911, 0.9961, 0.9911, 0.9911, 0.9911, 0.9961, 0.9911, 0.9911, 0.9911, 0.9961, 0.9911, 0.9911, 0.9911, 0.9961, 1.0, 1.0, 1.0, 1.0, 0.9911, 0.9911, 0.9911, 0.9961, 0.9911, 0.9911, 0.9911, 0.9961, 1.0, 1.0, 1.0, 1.0, 1.0, 1.0, 1.0, 1.0, 1.0, 1.0, 1.0, 1.0, 1.0, 1.0, 1.0, 1.0, 1.0, 1.0, 1.0, 1.0, 1.0, 1.0, 1.0, 1.0, 1.0, 1.0, 1.0, 1.0, 1.0, 1.0, 1.0, 1.0, 1.0, 1.0, 1.0, 1.0, 1.0, 1.0, 1.0, 1.0, 0.9911, 0.9911, 0.9911, 0.9961, 0.9911, 0.9911, 0.9911, 0.9961, 1.0, 1.0, 1.0, 1.0, 1.0, 1.0, 1.0, 1.0, 1.0, 1.0, 1.0, 1.0, 1.0, 1.0, 1.0, 1.0, 1.0, 1.0, 1.0, 1.0, 1.0, 1.0, 1.0, 1.0, 1.0, 1.0, 1.0, 1.0, 1.0, 1.0, 1.0, 1.0, 1.0, 1.0, 1.0, 1.0, 0.9911, 0.9911, 0.9911, 0.9961, 1.0, 1.0, 1.0, 1.0, 1.0, 1.0, 1.0, 1.0, 0.9911, 0.9911, 0.9911, 0.9961, 0.9911, 0.9911, 0.9911, 0.9961, 0.9911, 0.9911, 0.9911, 0.9961, 0.9911, 0.9911, 0.9911, 0.9961, 0.9911, 0.9911, 0.9911, 0.9961, 0.9911, 0.9911, 0.9911, 0.9961, 0.9911, 0.9911, 0.9911, 0.9961, 0.9911, 0.9911, 0.9911, 0.9961, 0.9911, 0.9911, 0.9911, 0.9961, 0.9911, 0.9911, 0.9911, 0.9961, 0.9911, 0.9911, 0.9911, 0.9961, 0.9911, 0.9911, 0.9911, 0.9961, 0.9911, 0.9911, 0.9911, 0.9961, 1.0, 1.0, 1.0, 1.0, 1.0, 1.0, 1.0, 1.0, 1.0, 1.0, 1.0, 1.0, 1.0, 1.0, 1.0, 1.0, 1.0, 1.0, 1.0, 1.0, 0.9911, 0.9911, 0.9911, 0.9961, 0.9911, 0.9911, 0.9911, 0.9961, 1.0, 1.0, 1.0, 1.0, 0.9911, 0.9911, 0.9911, 0.9961, 0.9911, 0.9911, 0.9911, 0.9961, 0.9911, 0.9911, 0.9911, 0.9961, 0.9911, 0.9911, 0.9911, 0.9961, 0.9911, 0.9911, 0.9911, 0.9961, 0.9911, 0.9911, 0.9911, 0.9961, 0.9911, 0.9911, 0.9911, 0.9961, 0.9911, 0.9911, 0.9911, 0.9961, 0.9911, 0.9911, 0.9911, 0.9961, 0.9911, 0.9911, 0.9911, 0.9961, 0.9911, 0.9911, 0.9911, 0.9961, 0.9911, 0.9911, 0.9911, 0.9961, 0.9911, 0.9911, 0.9911, 0.9961, 0.9911, 0.9911, 0.9911, 0.9961, 0.9911, 0.9911, 0.9911, 0.9961, 0.9911, 0.9911, 0.9911, 0.9961, 0.9911, 0.9911, 0.9911, 0.9961, 0.9911, 0.9911, 0.9911, 0.9961, 0.9911, 0.9911, 0.9911, 0.9961, 0.9911, 0.9911, 0.9911, 0.9961, 0.9911, 0.9911, 0.9911, 0.9961, 0.9911, 0.9911, 0.9911, 0.9961, 0.9911, 0.9911, 0.9911, 0.9961, 0.9911, 0.9911, 0.9911, 0.9961, 0.9911, 0.9911, 0.9911, 0.9961, 0.9911, 0.9911, 0.9911, 0.9961, 0.9911, 0.9911, 0.9911, 0.9961, 0.9911, 0.9911, 0.9911, 0.9961, 0.9911, 0.9911, 0.9911, 0.9961, 0.9911, 0.9911, 0.9911, 0.9961, 0.9911, 0.9911, 0.9911, 0.9961, 0.9911, 0.9911, 0.9911, 0.9961, 0.9911, 0.9911, 0.9911, 0.9961, 0.9911, 0.9911, 0.9911, 0.9961, 0.9911, 0.9911, 0.9911, 0.9961, 0.9911, 0.9911, 0.9911, 0.9961, 0.9911, 0.9911, 0.9911, 0.9961, 0.9911, 0.9911, 0.9911, 0.9961, 0.9911, 0.9911, 0.9911, 0.9961, 0.9911, 0.9911, 0.9911, 0.9961, 1.0, 1.0, 1.0, 1.0, 1.0, 1.0, 1.0, 1.0, 1.0, 1.0, 1.0, 1.0, 1.0, 1.0, 1.0, 1.0, 1.0, 1.0, 1.0, 1.0, 1.0, 1.0, 1.0, 1.0, 1.0, 1.0, 1.0, 1.0, 1.0, 1.0, 1.0, 1.0, 1.0, 1.0, 1.0, 1.0, 1.0, 1.0, 1.0, 1.0, 1.0, 1.0, 1.0, 1.0, 1.0, 1.0, 1.0, 1.0, 1.0, 1.0, 1.0, 1.0, 1.0, 1.0, 1.0, 1.0, 1.0, 1.0, 1.0, 1.0, 1.0, 1.0, 1.0, 1.0, 1.0, 1.0, 1.0, 1.0, 1.0, 1.0, 1.0, 1.0, 1.0, 1.0, 1.0, 1.0, 1.0, 1.0, 1.0, 1.0, 1.0, 1.0, 1.0, 1.0, 1.0, 1.0, 1.0, 1.0, 1.0, 1.0, 1.0, 1.0, 1.0, 1.0, 1.0, 1.0, 1.0, 1.0, 1.0, 1.0, 1.0, 1.0, 1.0, 1.0, 1.0, 1.0, 1.0, 1.0, 1.0, 1.0, 1.0, 1.0, 1.0, 1.0, 1.0, 1.0, 1.0, 1.0, 1.0, 1.0, 1.0, 1.0, 1.0, 1.0, 1.0, 1.0, 1.0, 1.0, 1.0, 1.0, 1.0, 1.0, 1.0, 1.0, 1.0, 1.0, 1.0, 1.0, 1.0, 1.0, 1.0, 1.0, 1.0, 1.0, 1.0, 1.0, 1.0, 1.0, 1.0, 1.0, 1.0, 1.0, 1.0, 1.0, 1.0, 1.0, 1.0, 1.0, 1.0, 1.0, 1.0, 1.0, 1.0, 1.0, 1.0, 1.0, 1.0, 1.0, 1.0, 1.0, 1.0, 1.0, 1.0, 1.0, 1.0, 1.0, 1.0, 1.0, 1.0, 1.0, 1.0, 1.0, 1.0, 1.0, 1.0, 1.0, 1.0, 1.0, 1.0, 1.0, 1.0, 1.0, 1.0, 1.0, 1.0, 1.0, 1.0, 1.0, 1.0, 1.0, 1.0, 1.0, 1.0, 1.0, 1.0, 1.0, 1.0, 1.0, 1.0, 1.0, 1.0, 1.0, 1.0, 1.0, 1.0, 1.0, 1.0, 1.0, 1.0, 1.0, 1.0, 1.0, 1.0, 1.0, 1.0, 1.0, 1.0, 1.0, 1.0, 1.0, 1.0, 1.0, 1.0, 1.0, 1.0, 1.0, 1.0, 1.0, 1.0, 1.0, 1.0, 1.0, 1.0, 1.0, 1.0, 1.0, 1.0, 1.0, 1.0, 1.0, 1.0, 1.0, 1.0, 1.0, 1.0, 1.0, 1.0, 1.0, 1.0, 1.0, 1.0, 1.0, 1.0, 1.0, 1.0, 1.0, 1.0, 1.0, 1.0, 1.0, 1.0, 1.0, 1.0, 1.0, 1.0, 1.0, 1.0, 1.0, 1.0, 1.0, 1.0, 1.0, 1.0, 1.0, 1.0, 1.0, 1.0, 1.0, 1.0, 1.0, 1.0, 1.0, 1.0, 1.0, 1.0, 1.0, 1.0, 1.0, 1.0, 1.0, 1.0, 1.0, 1.0, 1.0, 1.0, 1.0, 1.0, 1.0, 1.0, 1.0, 1.0, 1.0, 1.0, 1.0, 1.0, 1.0, 1.0, 1.0, 1.0, 1.0, 1.0, 1.0, 1.0, 1.0, 1.0, 1.0, 1.0, 1.0, 1.0, 1.0, 1.0, 1.0, 1.0, 1.0, 1.0, 1.0, 1.0, 1.0, 1.0, 1.0, 1.0, 1.0, 1.0, 1.0, 1.0, 1.0, 1.0, 1.0, 1.0, 1.0, 1.0, 1.0, 1.0, 1.0, 1.0, 1.0, 1.0, 1.0, 1.0, 1.0, 1.0, 1.0, 1.0, 1.0, 1.0, 1.0, 1.0, 1.0, 1.0, 1.0, 1.0, 1.0, 1.0, 1.0, 1.0, 1.0, 1.0, 1.0, 1.0, 1.0, 1.0, 1.0, 1.0, 1.0, 1.0, 1.0, 1.0, 1.0, 1.0, 1.0, 1.0, 1.0, 1.0, 1.0, 1.0, 1.0, 1.0, 1.0, 1.0, 1.0, 1.0, 1.0, 1.0, 1.0, 1.0, 1.0, 1.0, 1.0, 1.0, 1.0, 1.0, 1.0, 1.0, 1.0, 1.0, 1.0, 1.0, 1.0, 1.0, 1.0, 1.0, 1.0, 1.0, 1.0, 1.0, 1.0, 1.0, 1.0, 1.0, 1.0, 1.0, 1.0, 1.0, 1.0, 1.0, 1.0, 1.0, 1.0, 1.0, 1.0, 1.0, 1.0, 1.0, 1.0, 1.0, 1.0, 1.0, 1.0, 1.0, 1.0, 1.0, 1.0, 1.0, 1.0, 1.0, 1.0, 1.0, 1.0, 1.0, 1.0, 1.0, 1.0, 1.0, 1.0, 1.0, 1.0, 1.0, 1.0, 1.0, 1.0, 1.0, 1.0, 1.0, 1.0, 1.0, 1.0, 1.0, 1.0, 1.0, 1.0, 1.0, 1.0, 1.0, 1.0, 1.0, 1.0, 1.0, 1.0, 1.0, 1.0, 1.0, 1.0, 1.0, 1.0, 1.0, 1.0, 1.0, 1.0, 1.0, 1.0, 1.0, 1.0, 1.0, 1.0, 1.0, 1.0, 1.0, 1.0, 1.0, 1.0, 1.0, 1.0, 1.0, 1.0, 1.0, 1.0, 1.0, 1.0, 1.0, 1.0, 1.0, 1.0, 1.0, 1.0, 1.0, 1.0, 1.0, 1.0, 1.0, 1.0, 1.0, 1.0, 1.0, 1.0, 1.0, 1.0, 1.0, 1.0, 1.0, 1.0, 1.0, 1.0, 1.0, 1.0, 1.0, 1.0, 1.0, 1.0, 1.0, 1.0, 1.0, 1.0, 1.0, 1.0, 1.0, 1.0, 1.0, 1.0, 1.0, 1.0, 1.0, 1.0, 1.0, 1.0, 1.0, 1.0, 1.0, 1.0, 1.0, 1.0, 1.0, 1.0, 1.0, 1.0, 1.0, 1.0, 1.0, 1.0, 1.0, 1.0, 1.0, 1.0, 1.0, 1.0, 1.0, 1.0, 1.0, 1.0, 1.0, 1.0, 1.0, 1.0, 1.0, 1.0, 1.0, 1.0, 1.0, 1.0, 1.0, 1.0, 1.0, 1.0, 1.0, 1.0, 1.0, 1.0, 1.0, 1.0, 1.0, 1.0, 1.0, 1.0, 1.0, 1.0, 1.0, 1.0, 1.0, 1.0, 1.0, 1.0, 1.0, 1.0, 1.0, 1.0, 1.0, 1.0, 1.0, 1.0, 1.0, 1.0, 1.0, 1.0, 1.0, 1.0, 1.0, 1.0, 1.0, 1.0, 1.0, 1.0, 1.0, 1.0, 1.0, 1.0, 1.0, 1.0, 1.0, 1.0, 1.0, 1.0, 1.0, 1.0, 1.0, 1.0, 1.0, 1.0, 1.0, 1.0, 1.0, 1.0, 1.0, 1.0, 1.0, 1.0, 1.0, 1.0, 1.0, 1.0, 1.0, 1.0, 1.0, 1.0, 1.0, 1.0, 1.0, 1.0, 1.0, 1.0, 1.0, 1.0, 1.0, 1.0, 1.0, 1.0, 1.0, 1.0, 1.0, 1.0, 1.0, 1.0, 1.0, 1.0, 1.0, 1.0, 1.0, 1.0, 1.0, 1.0, 1.0, 1.0, 1.0, 1.0, 1.0, 1.0, 1.0, 1.0, 1.0, 1.0, 1.0, 1.0, 1.0, 1.0, 1.0, 1.0, 1.0, 1.0, 1.0, 1.0, 1.0, 1.0, 1.0, 1.0, 1.0, 1.0, 1.0, 1.0, 1.0, 1.0, 1.0, 1.0, 1.0, 1.0, 1.0, 1.0, 1.0, 1.0, 1.0, 1.0, 1.0, 1.0, 1.0, 1.0, 1.0, 1.0, 0.9911, 0.9911, 0.9911, 0.9961, 0.9911, 0.9911, 0.9911, 0.9961, 1.0, 1.0, 1.0, 1.0, 1.0, 1.0, 1.0, 1.0, 0.9911, 0.9911, 0.9911, 0.9961, 0.9911, 0.9911, 0.9911, 0.9961, 0.9911, 0.9911, 0.9911, 0.9961, 1.0, 1.0, 1.0, 1.0, 1.0, 1.0, 1.0, 1.0, 1.0, 1.0, 1.0, 1.0, 1.0, 1.0, 1.0, 1.0, 1.0, 1.0, 1.0, 1.0, 1.0, 1.0, 1.0, 1.0, 1.0, 1.0, 1.0, 1.0, 0.9911, 0.9911, 0.9911, 0.9961, 1.0, 1.0, 1.0, 1.0, 1.0, 1.0, 1.0, 1.0, 1.0, 1.0, 1.0, 1.0, 1.0, 1.0, 1.0, 1.0, 0.9911, 0.9911, 0.9911, 0.9961, 0.9911, 0.9911, 0.9911, 0.9961, 0.9911, 0.9911, 0.9911, 0.9961, 0.9911, 0.9911, 0.9911, 0.9961, 0.9911, 0.9911, 0.9911, 0.9961, 1.0, 1.0, 1.0, 1.0, 1.0, 1.0, 1.0, 1.0, 1.0, 1.0, 1.0, 1.0, 0.9911, 0.9911, 0.9911, 0.9961, 1.0, 1.0, 1.0, 1.0, 1.0, 1.0, 1.0, 1.0, 1.0, 1.0, 1.0, 1.0, 1.0, 1.0, 1.0, 1.0, 1.0, 1.0, 1.0, 1.0, 1.0, 1.0, 1.0, 1.0, 0.9911, 0.9911, 0.9911, 0.9961, 0.9911, 0.9911, 0.9911, 0.9961, 0.9911, 0.9911, 0.9911, 0.9961, 0.9911, 0.9911, 0.9911, 0.9961, 0.9911, 0.9911, 0.9911, 0.9961, 1.0, 1.0, 1.0, 1.0, 1.0, 1.0, 1.0, 1.0, 1.0, 1.0, 1.0, 1.0, 1.0, 1.0, 1.0, 1.0, 1.0, 1.0, 1.0, 1.0, 1.0, 1.0, 1.0, 1.0, 1.0, 1.0, 1.0, 1.0, 1.0, 1.0, 1.0, 1.0, 1.0, 1.0, 1.0, 1.0, 1.0, 1.0, 1.0, 1.0, 1.0, 1.0, 1.0, 1.0, 1.0, 1.0, 1.0, 1.0, 1.0, 1.0, 1.0, 1.0, 1.0, 1.0, 1.0, 1.0, 1.0, 1.0, 1.0, 1.0, 1.0, 1.0, 1.0, 1.0, 1.0, 1.0, 1.0, 1.0, 1.0, 1.0, 1.0, 1.0, 1.0, 1.0, 1.0, 1.0, 1.0, 1.0, 1.0, 1.0, 1.0, 1.0, 1.0, 1.0, 1.0, 1.0, 1.0, 1.0, 1.0, 1.0, 1.0, 1.0, 1.0, 1.0, 1.0, 1.0, 1.0, 1.0, 1.0, 1.0, 1.0, 1.0, 1.0, 1.0, 1.0, 1.0, 1.0, 1.0, 1.0, 1.0, 1.0, 1.0, 1.0, 1.0, 1.0, 1.0, 1.0, 1.0, 1.0, 1.0, 1.0, 1.0, 1.0, 1.0, 1.0, 1.0, 1.0, 1.0, 1.0, 1.0, 1.0, 1.0, 1.0, 1.0, 1.0, 1.0, 1.0, 1.0, 1.0, 1.0, 1.0, 1.0, 1.0, 1.0, 1.0, 1.0, 1.0, 1.0, 1.0, 1.0, 1.0, 1.0, 1.0, 1.0, 1.0, 1.0, 1.0, 1.0, 1.0, 1.0, 1.0, 1.0, 1.0, 1.0, 1.0, 1.0, 1.0, 1.0, 1.0, 1.0, 1.0, 1.0, 1.0, 1.0, 1.0, 1.0, 1.0, 1.0, 1.0, 1.0, 1.0, 1.0, 1.0, 1.0, 1.0, 1.0, 1.0, 1.0, 1.0, 1.0, 1.0, 1.0, 1.0, 1.0, 1.0, 1.0, 1.0, 1.0, 1.0, 1.0, 1.0, 1.0, 1.0, 1.0, 1.0, 1.0, 1.0, 1.0, 1.0, 1.0, 1.0, 1.0, 1.0, 1.0, 1.0, 1.0, 1.0, 1.0, 1.0, 1.0, 1.0, 1.0, 1.0, 1.0, 1.0, 1.0, 1.0, 1.0, 1.0, 1.0, 1.0, 1.0, 1.0, 1.0, 1.0, 1.0, 1.0, 1.0, 1.0, 1.0, 1.0, 1.0, 1.0, 1.0, 1.0, 1.0, 1.0, 1.0, 1.0, 1.0, 1.0, 1.0, 1.0, 1.0, 1.0, 1.0, 1.0, 1.0, 1.0, 1.0, 1.0, 1.0, 1.0, 1.0, 1.0, 1.0, 1.0, 1.0, 1.0, 1.0, 1.0, 1.0, 1.0, 1.0, 1.0, 1.0, 1.0, 1.0, 1.0, 1.0, 1.0, 1.0, 1.0, 1.0, 1.0, 1.0, 1.0, 1.0, 1.0, 1.0, 1.0, 1.0, 1.0, 1.0, 1.0, 1.0, 1.0, 1.0, 1.0, 1.0, 1.0, 1.0, 1.0, 1.0, 1.0, 1.0, 1.0, 1.0, 1.0, 1.0, 1.0, 1.0, 1.0, 1.0, 1.0, 1.0, 1.0, 1.0, 1.0, 1.0, 1.0, 1.0, 1.0, 1.0, 1.0, 1.0, 1.0, 1.0, 1.0, 1.0, 1.0, 1.0, 1.0, 1.0, 1.0, 1.0, 1.0, 1.0, 1.0, 1.0, 1.0, 1.0, 1.0, 1.0, 1.0, 1.0, 1.0, 1.0, 1.0, 1.0, 1.0, 1.0, 1.0, 1.0, 1.0, 1.0, 1.0, 1.0, 1.0, 1.0, 1.0, 1.0, 1.0, 1.0, 1.0, 1.0, 1.0, 1.0, 1.0, 1.0, 1.0, 1.0, 1.0, 1.0, 1.0, 1.0, 1.0, 1.0, 1.0, 1.0, 1.0, 1.0, 1.0, 1.0, 1.0, 1.0, 1.0, 1.0, 1.0, 1.0, 1.0, 1.0, 1.0, 1.0, 1.0, 1.0, 1.0, 1.0, 1.0, 1.0, 1.0, 1.0, 1.0, 1.0, 1.0, 1.0, 1.0, 1.0, 1.0, 1.0, 1.0, 1.0, 1.0, 1.0, 1.0, 1.0, 1.0, 1.0, 1.0, 1.0, 1.0, 1.0, 1.0, 1.0, 1.0, 1.0, 1.0, 1.0, 1.0, 1.0, 1.0, 1.0, 1.0, 1.0, 1.0, 1.0, 1.0, 1.0, 1.0, 1.0, 1.0, 1.0, 1.0, 1.0, 1.0, 1.0, 1.0, 1.0, 1.0, 1.0, 1.0, 1.0, 1.0, 1.0, 1.0, 1.0, 1.0, 1.0, 1.0, 1.0, 1.0, 1.0, 1.0, 1.0, 1.0, 1.0, 1.0, 1.0, 1.0, 1.0, 1.0, 1.0, 1.0, 1.0, 1.0, 1.0, 1.0, 1.0, 1.0, 1.0, 1.0, 1.0, 1.0, 1.0, 1.0, 1.0, 1.0, 1.0, 1.0, 1.0, 1.0, 1.0, 1.0, 1.0, 1.0, 1.0, 1.0, 1.0, 1.0, 1.0, 1.0, 1.0, 1.0, 1.0, 1.0, 1.0, 1.0, 1.0, 1.0, 1.0, 1.0, 1.0, 1.0, 1.0, 1.0, 1.0, 1.0, 1.0, 1.0, 1.0, 1.0, 1.0, 1.0, 1.0, 1.0, 1.0, 1.0, 1.0, 1.0, 1.0, 1.0, 1.0, 1.0, 1.0, 1.0, 1.0, 1.0, 1.0, 1.0, 1.0, 1.0, 1.0, 1.0, 1.0, 1.0, 1.0, 1.0, 1.0, 1.0, 1.0, 1.0, 1.0, 1.0, 1.0, 1.0, 1.0, 1.0, 1.0, 1.0, 1.0, 1.0, 1.0, 1.0, 1.0, 1.0, 1.0, 1.0, 1.0, 1.0, 1.0, 1.0, 1.0, 1.0, 1.0, 1.0, 1.0, 1.0, 1.0, 1.0, 1.0, 1.0, 1.0, 1.0, 1.0, 1.0, 1.0, 1.0, 1.0, 1.0, 1.0, 1.0, 1.0, 1.0, 1.0, 1.0, 1.0, 1.0, 1.0, 1.0, 1.0, 1.0, 1.0, 1.0, 1.0, 1.0, 1.0, 1.0, 1.0, 1.0, 1.0, 1.0, 1.0, 1.0, 1.0, 1.0, 1.0, 1.0, 1.0, 1.0, 1.0, 1.0, 1.0, 1.0, 1.0, 1.0, 1.0, 1.0, 1.0, 1.0, 1.0, 1.0, 1.0, 1.0, 1.0, 1.0, 1.0, 1.0, 1.0, 1.0, 1.0, 1.0, 1.0, 1.0, 1.0, 1.0, 1.0, 1.0, 1.0, 1.0, 1.0, 1.0, 1.0, 1.0, 1.0, 1.0, 1.0, 1.0, 1.0, 1.0, 1.0, 1.0, 1.0, 1.0, 1.0, 1.0, 1.0, 1.0, 1.0, 1.0, 1.0, 1.0, 1.0, 1.0, 1.0, 1.0, 1.0, 1.0, 1.0, 1.0, 1.0, 1.0, 1.0, 1.0, 1.0, 1.0, 1.0, 1.0, 1.0, 1.0, 1.0, 1.0, 1.0, 1.0, 1.0, 1.0, 1.0, 1.0, 1.0, 1.0, 1.0, 1.0, 1.0, 1.0, 1.0, 1.0, 1.0, 1.0, 1.0, 1.0, 1.0, 1.0, 1.0, 1.0, 1.0, 1.0, 1.0, 1.0, 1.0, 1.0, 1.0, 1.0, 1.0, 1.0, 1.0, 1.0, 1.0, 1.0, 1.0, 1.0, 1.0, 1.0, 1.0, 1.0, 1.0, 1.0, 1.0, 1.0, 1.0, 1.0, 1.0, 1.0, 1.0, 1.0, 1.0, 1.0, 1.0, 1.0, 1.0, 1.0, 1.0, 1.0, 1.0, 1.0, 1.0, 1.0, 1.0, 1.0, 1.0, 1.0, 1.0, 1.0, 1.0, 1.0, 1.0, 1.0, 1.0, 1.0, 1.0, 1.0, 1.0, 1.0, 1.0, 1.0, 1.0, 1.0, 1.0, 1.0, 1.0, 1.0, 1.0, 1.0, 1.0, 1.0, 1.0, 1.0, 1.0, 1.0, 1.0, 1.0, 1.0, 1.0, 1.0, 1.0, 1.0, 1.0, 1.0, 1.0, 1.0, 1.0, 1.0, 1.0, 1.0, 1.0, 1.0, 1.0, 1.0, 1.0, 1.0, 1.0, 1.0, 1.0, 1.0, 1.0, 1.0, 1.0, 1.0, 1.0, 1.0, 1.0, 1.0, 1.0, 1.0, 1.0, 1.0, 1.0, 1.0, 1.0, 1.0, 1.0, 1.0, 1.0, 1.0, 1.0, 1.0, 1.0, 1.0, 1.0, 1.0, 1.0, 1.0, 1.0, 1.0, 1.0, 1.0, 1.0, 1.0, 1.0, 1.0, 1.0, 1.0, 1.0, 1.0, 1.0, 1.0, 1.0, 1.0, 1.0, 1.0, 1.0, 1.0, 1.0, 1.0, 1.0, 1.0, 1.0, 1.0, 1.0, 1.0, 1.0, 1.0, 1.0, 1.0, 1.0, 1.0, 1.0, 1.0, 1.0, 1.0, 1.0, 1.0, 1.0, 1.0, 1.0, 1.0, 1.0, 1.0, 1.0, 1.0, 1.0, 1.0, 1.0, 1.0, 1.0, 1.0, 1.0, 1.0, 1.0, 1.0, 1.0, 1.0, 1.0, 1.0, 1.0, 1.0, 1.0, 1.0, 1.0, 1.0, 1.0, 1.0, 1.0, 1.0, 1.0, 1.0, 1.0, 1.0, 1.0, 1.0, 1.0, 1.0, 1.0, 1.0, 1.0, 1.0, 1.0, 1.0, 1.0, 1.0, 1.0, 1.0, 1.0, 1.0, 1.0, 1.0, 1.0, 1.0, 1.0, 1.0, 1.0, 1.0, 1.0, 1.0, 1.0, 1.0, 1.0, 1.0, 1.0, 1.0, 1.0, 1.0, 1.0, 1.0, 1.0, 1.0, 1.0, 1.0, 1.0, 1.0, 1.0, 1.0, 1.0, 1.0, 1.0, 1.0, 1.0, 1.0, 1.0, 1.0, 1.0, 1.0, 1.0, 1.0, 1.0, 1.0, 1.0, 1.0, 1.0, 1.0, 1.0, 1.0, 1.0, 1.0, 1.0, 1.0, 1.0, 1.0, 1.0, 1.0, 1.0, 1.0, 1.0, 1.0, 1.0, 1.0, 1.0, 1.0, 1.0, 1.0, 1.0, 1.0, 1.0, 1.0, 1.0, 1.0, 1.0, 1.0, 1.0, 1.0, 1.0, 1.0, 1.0, 1.0, 1.0, 1.0, 1.0, 1.0, 1.0, 1.0, 1.0, 1.0, 1.0, 1.0, 1.0, 1.0, 1.0, 1.0, 1.0, 1.0, 1.0, 1.0, 1.0, 1.0, 1.0, 1.0, 1.0, 1.0, 1.0, 1.0, 1.0, 1.0, 1.0, 1.0, 1.0, 1.0, 1.0, 1.0, 1.0, 1.0, 1.0, 1.0, 1.0, 1.0, 1.0, 1.0, 1.0, 1.0, 1.0, 1.0, 1.0, 1.0, 1.0, 1.0, 1.0, 1.0, 1.0, 1.0, 1.0, 1.0, 1.0, 1.0, 1.0, 1.0, 1.0, 1.0, 1.0, 1.0, 1.0, 1.0, 1.0, 1.0, 1.0, 1.0, 1.0, 1.0, 1.0, 1.0, 1.0, 1.0, 1.0, 1.0, 1.0, 1.0, 1.0, 1.0, 1.0, 1.0, 1.0, 1.0, 1.0, 1.0, 1.0, 1.0, 1.0, 1.0, 1.0, 1.0, 1.0, 1.0, 1.0, 1.0, 1.0, 1.0, 1.0, 1.0, 1.0, 1.0, 1.0, 1.0, 1.0, 1.0, 1.0, 1.0, 1.0, 1.0, 1.0, 1.0, 1.0, 1.0, 1.0, 1.0, 1.0, 1.0, 1.0, 1.0, 1.0, 1.0, 1.0, 1.0, 1.0, 1.0, 1.0, 1.0, 1.0, 1.0, 1.0, 1.0, 1.0, 1.0, 1.0, 1.0, 1.0, 1.0, 1.0, 1.0, 1.0, 1.0, 1.0, 1.0, 1.0, 1.0, 1.0, 1.0, 1.0, 1.0, 1.0, 1.0, 1.0, 1.0, 1.0, 1.0, 1.0, 1.0, 1.0, 1.0, 1.0, 1.0, 1.0, 1.0, 1.0, 1.0, 1.0, 1.0, 1.0, 1.0, 1.0, 1.0, 1.0, 1.0, 1.0, 1.0, 1.0, 1.0, 1.0, 1.0, 1.0, 1.0, 1.0, 1.0, 1.0, 1.0, 1.0, 1.0, 1.0, 1.0, 1.0, 1.0, 1.0, 1.0, 1.0, 1.0, 1.0, 1.0, 1.0, 1.0, 1.0, 1.0, 1.0, 1.0, 1.0, 1.0, 1.0, 1.0, 1.0, 1.0, 1.0, 1.0, 1.0, 1.0, 1.0, 1.0, 1.0, 1.0, 1.0, 1.0, 1.0, 1.0, 1.0, 1.0, 1.0, 1.0, 1.0, 1.0, 1.0, 1.0, 1.0, 1.0, 1.0, 1.0, 1.0, 1.0, 1.0, 1.0, 1.0, 1.0, 1.0, 1.0, 1.0, 1.0, 1.0, 1.0, 1.0, 1.0, 1.0, 1.0, 1.0, 1.0, 1.0, 1.0, 1.0, 1.0, 1.0, 1.0, 1.0, 1.0, 1.0, 1.0, 1.0, 1.0, 1.0, 1.0, 1.0, 1.0, 1.0, 1.0, 1.0, 1.0, 1.0, 1.0, 1.0, 1.0, 1.0, 1.0, 1.0, 1.0, 1.0, 1.0, 1.0, 1.0, 1.0, 1.0, 1.0, 1.0, 1.0, 1.0, 1.0, 1.0, 1.0, 1.0, 1.0, 1.0, 1.0, 1.0, 1.0, 1.0, 1.0, 1.0, 1.0, 1.0, 1.0, 1.0, 1.0, 1.0, 1.0, 1.0, 1.0, 1.0, 1.0, 1.0, 1.0, 1.0, 1.0, 1.0, 1.0, 1.0, 1.0, 1.0, 1.0, 1.0, 1.0, 1.0, 1.0, 1.0, 1.0, 1.0, 1.0, 1.0, 1.0, 1.0, 1.0, 1.0, 1.0, 1.0, 1.0, 1.0, 1.0, 1.0, 1.0, 1.0, 1.0, 1.0, 1.0, 1.0, 1.0, 1.0, 1.0, 1.0, 1.0, 1.0, 1.0, 1.0, 1.0, 1.0, 1.0, 1.0, 1.0, 1.0, 1.0, 1.0, 1.0, 1.0, 1.0, 1.0, 1.0, 1.0, 1.0, 1.0, 1.0, 1.0, 1.0, 1.0, 1.0, 1.0, 1.0, 1.0, 1.0, 1.0, 1.0, 1.0, 1.0, 1.0, 1.0, 1.0, 1.0, 1.0, 1.0, 1.0, 1.0, 1.0, 1.0, 1.0, 1.0, 1.0, 1.0, 1.0, 1.0, 1.0, 1.0, 1.0, 1.0, 1.0, 1.0, 1.0, 1.0, 1.0, 1.0, 1.0, 1.0, 1.0, 1.0, 1.0, 1.0, 1.0, 1.0, 1.0, 1.0, 1.0, 1.0, 1.0, 1.0, 1.0, 1.0, 1.0, 1.0, 1.0, 1.0, 1.0, 1.0, 1.0, 1.0, 1.0, 1.0, 1.0, 1.0, 1.0, 1.0, 1.0, 1.0, 1.0, 1.0, 1.0, 1.0, 1.0, 1.0, 1.0, 1.0, 1.0, 1.0, 1.0, 1.0, 1.0, 1.0, 1.0, 1.0, 1.0, 1.0, 1.0, 1.0, 1.0, 1.0, 1.0, 1.0, 1.0, 1.0, 1.0, 1.0, 1.0, 1.0, 1.0, 1.0, 1.0, 1.0, 1.0, 1.0, 1.0, 1.0, 1.0, 1.0, 1.0, 1.0, 1.0, 1.0, 1.0, 1.0, 1.0, 1.0, 1.0, 1.0, 1.0, 1.0, 1.0, 1.0, 1.0, 1.0, 1.0, 1.0, 1.0, 1.0, 1.0, 1.0, 1.0, 1.0, 1.0, 1.0, 1.0, 1.0, 1.0, 1.0, 1.0, 1.0, 1.0, 1.0, 1.0, 1.0, 1.0, 1.0, 1.0, 1.0, 1.0, 1.0, 1.0, 1.0, 1.0, 1.0, 1.0, 1.0, 1.0, 1.0, 1.0, 1.0, 1.0, 1.0, 1.0, 1.0, 1.0, 1.0, 1.0, 1.0, 1.0, 1.0, 1.0, 1.0, 1.0, 1.0, 1.0, 1.0, 1.0, 1.0, 1.0, 1.0, 1.0, 1.0, 1.0, 1.0, 1.0, 1.0, 1.0, 1.0, 1.0, 1.0, 1.0, 1.0, 1.0, 1.0, 1.0, 1.0, 1.0, 1.0, 1.0, 1.0, 1.0, 1.0, 1.0, 1.0, 1.0, 1.0, 1.0, 1.0, 1.0, 1.0, 1.0, 1.0, 1.0, 1.0, 1.0, 1.0, 1.0, 1.0, 1.0, 1.0, 1.0, 1.0, 1.0, 1.0, 1.0, 1.0, 1.0, 1.0, 1.0, 1.0, 1.0, 1.0, 1.0, 1.0, 1.0, 1.0, 1.0, 1.0, 1.0, 1.0, 1.0, 1.0, 1.0, 1.0, 1.0, 1.0, 1.0, 1.0, 1.0, 1.0, 1.0, 1.0, 1.0, 1.0, 1.0, 1.0, 1.0, 1.0, 1.0, 1.0, 1.0, 1.0, 1.0, 1.0, 1.0, 1.0, 1.0, 1.0, 1.0, 1.0, 1.0, 1.0, 1.0, 1.0, 1.0, 1.0, 1.0, 1.0, 1.0, 1.0, 1.0, 1.0, 1.0, 1.0, 1.0, 1.0, 1.0, 1.0, 1.0, 1.0, 1.0, 1.0, 1.0, 1.0, 1.0, 1.0, 1.0, 1.0, 1.0, 1.0, 1.0, 1.0, 1.0, 1.0, 1.0, 1.0, 1.0, 1.0, 1.0, 1.0, 1.0, 1.0, 1.0, 1.0, 1.0, 1.0, 1.0, 1.0, 1.0, 1.0, 1.0, 1.0, 1.0, 1.0, 1.0, 1.0, 1.0, 1.0, 1.0, 1.0, 1.0, 1.0, 1.0, 1.0, 1.0, 1.0, 1.0, 1.0, 1.0, 1.0, 1.0, 1.0, 1.0, 1.0, 1.0, 1.0, 1.0, 1.0, 1.0, 1.0, 1.0, 1.0, 1.0, 1.0, 1.0, 1.0, 1.0, 1.0, 1.0, 1.0, 1.0, 1.0, 1.0, 1.0, 1.0, 1.0, 1.0, 1.0, 1.0, 1.0, 1.0, 1.0, 1.0, 1.0, 1.0, 1.0, 1.0, 1.0, 1.0, 1.0, 1.0, 1.0, 1.0, 1.0, 1.0, 1.0, 1.0, 1.0, 1.0, 1.0, 1.0, 1.0, 1.0, 1.0, 1.0, 1.0, 1.0, 1.0, 1.0, 1.0, 1.0, 1.0, 1.0, 1.0, 1.0, 1.0, 1.0, 1.0, 1.0, 1.0, 1.0, 1.0, 1.0, 1.0, 1.0, 1.0, 1.0, 1.0, 1.0, 1.0, 1.0, 1.0, 1.0, 1.0, 1.0, 1.0, 1.0, 1.0, 1.0, 1.0, 1.0, 1.0, 1.0, 1.0, 1.0, 1.0, 1.0, 1.0, 1.0, 1.0, 1.0, 1.0, 1.0, 1.0, 1.0, 1.0, 1.0, 1.0, 1.0, 1.0, 1.0, 1.0, 1.0, 1.0, 1.0, 1.0, 1.0, 1.0, 1.0, 1.0, 1.0, 1.0, 1.0, 1.0, 1.0, 1.0, 1.0, 1.0, 1.0, 1.0, 1.0, 1.0, 1.0, 1.0, 1.0, 1.0, 1.0, 1.0, 1.0, 1.0, 1.0, 1.0, 1.0, 1.0, 1.0, 1.0, 1.0, 1.0, 1.0, 1.0, 1.0, 1.0, 1.0, 1.0, 1.0, 1.0, 1.0, 1.0, 1.0, 1.0, 1.0, 1.0, 1.0, 1.0, 1.0, 1.0, 1.0, 1.0, 1.0, 1.0, 1.0, 1.0, 1.0, 1.0, 1.0, 1.0, 1.0, 1.0, 1.0, 1.0, 1.0, 1.0, 1.0, 1.0, 1.0, 1.0, 1.0, 1.0, 1.0, 1.0, 1.0, 1.0, 1.0, 1.0, 1.0, 1.0, 1.0, 1.0, 1.0, 1.0, 1.0, 1.0, 1.0, 1.0, 1.0, 1.0, 1.0, 1.0, 1.0, 1.0, 1.0, 1.0, 1.0, 1.0, 1.0, 1.0, 1.0, 1.0, 1.0, 1.0, 1.0, 1.0, 1.0, 1.0, 1.0, 1.0, 1.0, 1.0, 1.0, 1.0, 1.0, 1.0, 1.0, 1.0, 1.0, 1.0, 1.0, 1.0, 1.0, 1.0, 1.0, 1.0, 1.0, 1.0, 1.0, 1.0, 1.0, 1.0, 1.0, 1.0, 1.0, 1.0, 1.0, 1.0, 1.0, 1.0, 1.0, 1.0, 1.0, 1.0, 1.0, 1.0, 1.0, 1.0, 1.0, 1.0, 1.0, 1.0, 1.0, 1.0, 1.0, 1.0, 1.0, 1.0, 1.0, 1.0, 1.0, 1.0, 1.0, 1.0, 1.0, 1.0, 1.0, 1.0, 1.0, 1.0, 1.0, 1.0, 1.0, 1.0, 1.0, 1.0, 1.0, 1.0, 1.0, 1.0, 1.0, 1.0, 1.0, 1.0, 1.0, 1.0, 1.0, 1.0, 1.0, 1.0, 1.0, 1.0, 1.0, 1.0, 1.0, 1.0, 1.0, 1.0, 1.0, 1.0, 1.0, 1.0, 1.0, 1.0, 1.0, 1.0, 1.0, 1.0, 1.0, 1.0, 1.0, 1.0, 1.0, 1.0, 1.0, 1.0, 1.0, 1.0, 1.0, 1.0, 1.0, 1.0, 1.0, 1.0, 1.0, 1.0, 1.0, 1.0, 1.0, 1.0, 1.0, 1.0, 1.0, 1.0, 1.0, 1.0, 1.0, 1.0, 1.0, 1.0, 1.0, 1.0, 1.0, 1.0, 1.0, 1.0, 1.0, 1.0, 1.0, 1.0, 1.0, 1.0, 1.0, 1.0, 1.0, 1.0, 1.0, 1.0, 1.0, 1.0, 1.0, 1.0, 1.0, 1.0, 1.0, 1.0, 1.0, 1.0, 1.0, 1.0, 1.0, 1.0, 1.0, 1.0, 1.0, 1.0, 1.0, 1.0, 1.0, 1.0, 1.0, 1.0, 1.0, 1.0, 1.0, 1.0, 1.0, 1.0, 1.0, 1.0, 1.0, 1.0, 1.0, 1.0, 1.0, 1.0, 1.0, 1.0, 1.0, 1.0, 1.0, 1.0, 1.0, 1.0, 1.0, 1.0, 1.0, 1.0, 1.0, 1.0, 1.0, 1.0, 1.0, 1.0, 1.0, 1.0, 1.0, 1.0, 1.0, 1.0, 1.0, 1.0, 1.0, 1.0, 1.0, 1.0, 1.0, 1.0, 1.0, 1.0, 1.0, 0.9911, 0.9911, 0.9911, 0.9961, 1.0, 1.0, 1.0, 1.0, 1.0, 1.0, 1.0, 1.0, 1.0, 1.0, 1.0, 1.0, 1.0, 1.0, 1.0, 1.0, 1.0, 1.0, 1.0, 1.0, 1.0, 1.0, 1.0, 1.0, 1.0, 1.0, 1.0, 1.0, 1.0, 1.0, 1.0, 1.0, 1.0, 1.0, 1.0, 1.0, 1.0, 1.0, 1.0, 1.0, 1.0, 1.0, 1.0, 1.0, 1.0, 1.0, 1.0, 1.0, 1.0, 1.0, 1.0, 1.0, 1.0, 1.0, 1.0, 1.0, 0.9911, 0.9911, 0.9911, 0.9961, 0.9911, 0.9911, 0.9911, 0.9961, 1.0, 1.0, 1.0, 1.0, 1.0, 1.0, 1.0, 1.0, 1.0, 1.0, 1.0, 1.0, 1.0, 1.0, 1.0, 1.0, 1.0, 1.0, 1.0, 1.0, 1.0, 1.0, 1.0, 1.0, 1.0, 1.0, 1.0, 1.0, 1.0, 1.0, 1.0, 1.0, 0.9911, 0.9911, 0.9911, 0.9961, 0.9911, 0.9911, 0.9911, 0.9961, 0.9911, 0.9911, 0.9911, 0.9961, 0.9911, 0.9911, 0.9911, 0.9961, 0.9911, 0.9911, 0.9911, 0.9961, 0.9911, 0.9911, 0.9911, 0.9961, 0.9911, 0.9911, 0.9911, 0.9961, 0.9911, 0.9911, 0.9911, 0.9961, 1.0, 1.0, 1.0, 1.0, 1.0, 1.0, 1.0, 1.0, 1.0, 1.0, 1.0, 1.0, 1.0, 1.0, 1.0, 1.0, 1.0, 1.0, 1.0, 1.0, 1.0, 1.0, 1.0, 1.0, 1.0, 1.0, 1.0, 1.0, 1.0, 1.0, 1.0, 1.0, 1.0, 1.0, 1.0, 1.0, 1.0, 1.0, 1.0, 1.0, 1.0, 1.0, 1.0, 1.0, 1.0, 1.0, 1.0, 1.0, 1.0, 1.0, 1.0, 1.0, 1.0, 1.0, 1.0, 1.0, 1.0, 1.0, 1.0, 1.0, 1.0, 1.0, 1.0, 1.0, 1.0, 1.0, 1.0, 1.0, 1.0, 1.0, 1.0, 1.0, 1.0, 1.0, 1.0, 1.0, 1.0, 1.0, 1.0, 1.0, 1.0, 1.0, 1.0, 1.0, 1.0, 1.0, 1.0, 1.0, 1.0, 1.0, 1.0, 1.0, 1.0, 1.0, 1.0, 1.0, 0.9911, 0.9911, 0.9911, 0.9961, 0.9911, 0.9911, 0.9911, 0.9961, 0.9911, 0.9911, 0.9911, 0.9961, 0.9911, 0.9911, 0.9911, 0.9961, 0.9911, 0.9911, 0.9911, 0.9961, 0.9911, 0.9911, 0.9911, 0.9961, 1.0, 1.0, 1.0, 1.0, 1.0, 1.0, 1.0, 1.0, 1.0, 1.0, 1.0, 1.0, 0.9911, 0.9911, 0.9911, 0.9961, 0.9911, 0.9911, 0.9911, 0.9961, 1.0, 1.0, 1.0, 1.0, 1.0, 1.0, 1.0, 1.0, 0.9911, 0.9911, 0.9911, 0.9961, 0.9911, 0.9911, 0.9911, 0.9961, 1.0, 1.0, 1.0, 1.0, 1.0, 1.0, 1.0, 1.0, 1.0, 1.0, 1.0, 1.0, 1.0, 1.0, 1.0, 1.0, 1.0, 1.0, 1.0, 1.0, 0.9911, 0.9911, 0.9911, 0.9961, 1.0, 1.0, 1.0, 1.0, 1.0, 1.0, 1.0, 1.0, 0.9911, 0.9911, 0.9911, 0.9961, 0.9911, 0.9911, 0.9911, 0.9961, 1.0, 1.0, 1.0, 1.0])
me_cube.materials.append(mat_material)
me_cube.use_remesh_preserve_volume = False
me_cube.use_remesh_preserve_attributes = False
me_cube.use_mirror_vertex_groups = False
me_cube.auto_texspace = False
me_cube.update()
arm_armature = bpy.data.armatures.new('Armature')  # bones are not reproduced

# ---- objects
ob_armature = bpy.data.objects.new('Armature', arm_armature)
ob_cube_001 = bpy.data.objects.new('Cube.001', me_cube_001)
ob_cube = bpy.data.objects.new('Cube', me_cube)

# ---- transforms, parenting, visibility, modifiers, constraints
ob_armature.location = (0.0, 0.0, 0.0)
ob_armature.show_in_front = True
ob_armature.lineart.crease_threshold = 0.0
ob_cube_001.location = (0.0, 1.346e-08, 0.0)
ob_cube_001.lineart.crease_threshold = 0.0
ob_cube.location = (0.0, 0.0, 0.0)
ob_cube.lock_rotations_4d = False
ob_cube.empty_display_type = 'ARROWS'
ob_cube.show_texture_space = True
ob_cube.lineart.crease_threshold = 0.0
_m = ob_cube.modifiers.new('Mirror', 'MIRROR')
_m.use_clip = True

# ---- collection membership
col_collection_1.objects.link(ob_armature)
col_collection_1.objects.link(ob_cube_001)
col_collection_1.objects.link(ob_cube)

# ---- scene / render settings (as saved in the file)
scene.frame_start = 1; scene.frame_end = 250; scene.frame_set(1)
scene.render.engine = 'BLENDER_EEVEE_NEXT'
scene.render.resolution_percentage = 50
scene.render.dither_intensity = 0.0
scene.cycles.use_denoising = False
scene.cycles.samples = 128
scene.cycles.sampling_pattern = 'TABULATED_SOBOL'
scene.cycles.light_sampling_threshold = 0.0
scene.cycles.use_adaptive_sampling = False
scene.cycles.use_light_tree = False
scene.cycles.blur_glossy = 0.0
scene.cycles.sample_clamp_indirect = 0.0
scene.view_settings.view_transform = 'Standard'
bpy.context.view_layer.update()

# ---- added for rendering (the .blend has no active camera and no usable light): camera, sun
cam_auto = bpy.data.cameras.new('AutoCamera')
cam_auto.lens = 50.0
cam_auto.sensor_width = 36.0
cam_auto.clip_end = 1000.0
ob_auto_camera = bpy.data.objects.new('AutoCamera', cam_auto)
scene.collection.objects.link(ob_auto_camera)
ob_auto_camera.location = (1.85419, -2.2094, 2.42372)
ob_auto_camera.rotation_euler = (1.09748, -7.21219e-08, 0.694738)
scene.camera = ob_auto_camera
light_auto_sun = bpy.data.lights.new('AutoSun', 'SUN')
light_auto_sun.energy = 3.0
light_auto_sun.angle = 0.0523599
ob_auto_sun = bpy.data.objects.new('AutoSun', light_auto_sun)
scene.collection.objects.link(ob_auto_sun)
ob_auto_sun.rotation_euler = (0.872665, 0.174533, 0.523599)
bpy.context.view_layer.update()
